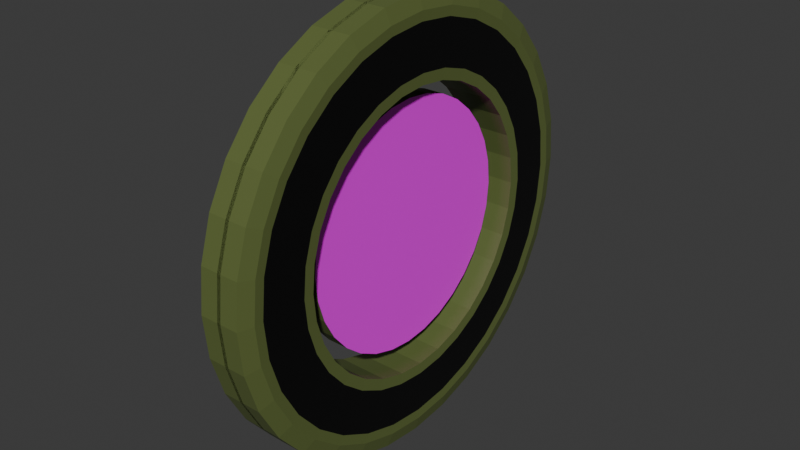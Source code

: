 # Source: logo.blend  (saved by Blender 4.5.90; exported with 4.5.12 LTS)
import bpy
from mathutils import Matrix  # noqa: F401  (used for matrix-valued properties, if any)

bpy.ops.wm.read_factory_settings(use_empty=True)
scene = bpy.context.scene
scene.name = 'Scene'

# ---- collections
col_collection = bpy.data.collections.new('Collection'); scene.collection.children.link(col_collection)

# ---- images (referenced by path relative to the original .blend; pixels are not part of the script)
import os
ASSET_DIR = os.environ.get("B2B_ASSET_DIR", "")  # directory of the original .blend (textures are referenced by path, not embedded)
HERE = os.path.dirname(os.path.abspath(__file__))  # packed textures are extracted next to this script under _unpacked/

def load_image(name, relpath, width, height, colorspace="sRGB"):
    """Load a texture the original file referenced (path relative to the .blend, or extracted next to this script)."""
    p = next((c for c in (os.path.join(HERE, relpath), os.path.join(ASSET_DIR, relpath)) if relpath and os.path.exists(c)), "")
    if p:
        img = bpy.data.images.load(p, check_existing=True)
        img.name = name
    else:  # same state as the original file: an image datablock whose file is absent (Cycles renders it pink)
        img = bpy.data.images.new(name, width, height)
        img.source = "FILE"
        img.filepath = "//" + (relpath or name)
    img.colorspace_settings.name = colorspace
    return img
img_logo_png = load_image('logo.png', 'logo.png', 1024, 1024, 'sRGB')
img_logo_png_001 = load_image('logo.png.001', 'texturas/logo.png', 1024, 1024, 'sRGB')

# ---- materials (node trees are filled in below, after node groups)
mat_logo = bpy.data.materials.new('Logo')
mat_verde = bpy.data.materials.new('Verde')
mat_rojo = bpy.data.materials.new('Rojo')
mat_negro = bpy.data.materials.new('nEGRO')
mat_partecentral = bpy.data.materials.new('ParteCentral')

# ---- material node trees
mat_logo.use_nodes = True; mat_logo.node_tree.nodes.clear()
_N = mat_logo.node_tree.nodes; _L = mat_logo.node_tree.links
n0 = _N.new('ShaderNodeBsdfPrincipled'); n0.name = 'Principled BSDF'; n0.location = (-200, 100)
n1 = _N.new('ShaderNodeOutputMaterial'); n1.name = 'Material Output'; n1.location = (200, 100)
n2 = _N.new('ShaderNodeTexImage'); n2.name = 'Image Texture'; n2.location = (-490, 80)
n2.image = img_logo_png
_L.new(n0.outputs[0], n1.inputs[0])
_L.new(n2.outputs[0], n0.inputs[0])
n1.is_active_output = True
mat_verde.use_nodes = True; mat_verde.node_tree.nodes.clear()
_N = mat_verde.node_tree.nodes; _L = mat_verde.node_tree.links
n0 = _N.new('ShaderNodeBsdfPrincipled'); n0.name = 'Principled BSDF'; n0.location = (-200, 100)
n0.inputs[0].default_value = (0.117, 0.15, 0.04231, 1.0)
n1 = _N.new('ShaderNodeOutputMaterial'); n1.name = 'Material Output'; n1.location = (200, 100)
_L.new(n0.outputs[0], n1.inputs[0])
n1.is_active_output = True
mat_rojo.use_nodes = True; mat_rojo.node_tree.nodes.clear()
_N = mat_rojo.node_tree.nodes; _L = mat_rojo.node_tree.links
n0 = _N.new('ShaderNodeBsdfPrincipled'); n0.name = 'Principled BSDF'; n0.location = (-200, 100)
n0.inputs[0].default_value = (0.5333, 0.2623, 0.1441, 1.0)
n1 = _N.new('ShaderNodeOutputMaterial'); n1.name = 'Material Output'; n1.location = (200, 100)
_L.new(n0.outputs[0], n1.inputs[0])
n1.is_active_output = True
mat_negro.use_nodes = True; mat_negro.node_tree.nodes.clear()
_N = mat_negro.node_tree.nodes; _L = mat_negro.node_tree.links
n0 = _N.new('ShaderNodeBsdfPrincipled'); n0.name = 'Principled BSDF'; n0.location = (-200, 100)
n0.inputs[0].default_value = (0.0, 0.0, 0.0, 1.0)
n1 = _N.new('ShaderNodeOutputMaterial'); n1.name = 'Material Output'; n1.location = (200, 100)
_L.new(n0.outputs[0], n1.inputs[0])
n1.is_active_output = True
mat_partecentral.use_nodes = True; mat_partecentral.node_tree.nodes.clear()
_N = mat_partecentral.node_tree.nodes; _L = mat_partecentral.node_tree.links
n0 = _N.new('ShaderNodeBsdfPrincipled'); n0.name = 'Principled BSDF'; n0.location = (-200, 100)
n1 = _N.new('ShaderNodeOutputMaterial'); n1.name = 'Material Output'; n1.location = (200, 100)
n2 = _N.new('ShaderNodeTexImage'); n2.name = 'Image Texture'; n2.location = (-490, 80)
n2.image = img_logo_png_001
_L.new(n0.outputs[0], n1.inputs[0])
_L.new(n2.outputs[0], n0.inputs[0])
n1.is_active_output = True

# ---- world
world_world = bpy.data.worlds.new('World'); scene.world = world_world
world_world.use_nodes = True; world_world.node_tree.nodes.clear()
_N = world_world.node_tree.nodes; _L = world_world.node_tree.links
n0 = _N.new('ShaderNodeOutputWorld'); n0.name = 'World Output'; n0.location = (200, 100)
n1 = _N.new('ShaderNodeBackground'); n1.name = 'Background'; n1.location = (-200, 100)
n1.inputs[0].default_value = (0.05088, 0.05088, 0.05088, 1.0)
_L.new(n1.outputs[0], n0.inputs[0])
n0.is_active_output = True
world_world.color = (0.05088, 0.05088, 0.05088)
world_world.sun_shadow_jitter_overblur = 0.0

# ---- meshes
me_cylinder_001 = bpy.data.meshes.new('Cylinder.001')
me_cylinder_001.from_pydata([(5.116e-09, 1.0, -0.1519), (4.243e-09, 1.0, 1.641), (0.1951, 0.9808, -0.1519), (0.1951, 0.9808, 1.641), (0.3827, 0.9239, -0.1519), (0.3827, 0.9239, 1.641), (0.5556, 0.8315, -0.1519), (0.5556, 0.8315, 1.641), (0.7071, 0.7071, -0.1519), (0.7071, 0.7071, 1.641), (0.8315, 0.5556, -0.1519), (0.8315, 0.5556, 1.641), (0.9239, 0.3827, -0.1519), (0.9239, 0.3827, 1.641), (0.9808, 0.1951, -0.1519), (0.9808, 0.1951, 1.641), (1.0, 0.0, -0.1519), (1.0, 0.0, 1.641), (0.9808, -0.1951, -0.1519), (0.9808, -0.1951, 1.641), (0.9239, -0.3827, -0.1519), (0.9239, -0.3827, 1.641), (0.8315, -0.5556, -0.1519), (0.8315, -0.5556, 1.641), (0.7071, -0.7071, -0.1519), (0.7071, -0.7071, 1.641), (0.5556, -0.8315, -0.1519), (0.5556, -0.8315, 1.641), (0.3827, -0.9239, -0.1519), (0.3827, -0.9239, 1.641), (0.1951, -0.9808, -0.1519), (0.1951, -0.9808, 1.641), (5.116e-09, -1.0, -0.1519), (4.243e-09, -1.0, 1.641), (-0.1951, -0.9808, -0.1519), (-0.1951, -0.9808, 1.641), (-0.3827, -0.9239, -0.1519), (-0.3827, -0.9239, 1.641), (-0.5556, -0.8315, -0.1519), (-0.5556, -0.8315, 1.641), (-0.7071, -0.7071, -0.1519), (-0.7071, -0.7071, 1.641), (-0.8315, -0.5556, -0.1519), (-0.8315, -0.5556, 1.641), (-0.9239, -0.3827, -0.1519), (-0.9239, -0.3827, 1.641), (-0.9808, -0.1951, -0.1519), (-0.9808, -0.1951, 1.641), (-1.0, 0.0, -0.1519), (-1.0, 0.0, 1.641), (-0.9808, 0.1951, -0.1519), (-0.9808, 0.1951, 1.641), (-0.9239, 0.3827, -0.1519), (-0.9239, 0.3827, 1.641), (-0.8315, 0.5556, -0.1519), (-0.8315, 0.5556, 1.641), (-0.7071, 0.7071, -0.1519), (-0.7071, 0.7071, 1.641), (-0.5556, 0.8315, -0.1519), (-0.5556, 0.8315, 1.641), (-0.3827, 0.9239, -0.1519), (-0.3827, 0.9239, 1.641), (-0.1951, 0.9808, -0.1519), (-0.1951, 0.9808, 1.641), (5.116e-09, 1.0, -0.1519), (4.243e-09, 1.0, 1.641), (0.1951, 0.9808, -0.1519), (0.1951, 0.9808, 1.641), (0.3827, 0.9239, -0.1519), (0.3827, 0.9239, 1.641), (0.5556, 0.8315, -0.1519), (0.5556, 0.8315, 1.641), (0.7071, 0.7071, -0.1519), (0.7071, 0.7071, 1.641), (0.8315, 0.5556, -0.1519), (0.8315, 0.5556, 1.641), (0.9239, 0.3827, -0.1519), (0.9239, 0.3827, 1.641), (0.9808, 0.1951, -0.1519), (0.9808, 0.1951, 1.641), (1.0, 0.0, -0.1519), (1.0, 0.0, 1.641), (0.9808, -0.1951, -0.1519), (0.9808, -0.1951, 1.641), (0.9239, -0.3827, -0.1519), (0.9239, -0.3827, 1.641), (0.8315, -0.5556, -0.1519), (0.8315, -0.5556, 1.641), (0.7071, -0.7071, -0.1519), (0.7071, -0.7071, 1.641), (0.5556, -0.8315, -0.1519), (0.5556, -0.8315, 1.641), (0.3827, -0.9239, -0.1519), (0.3827, -0.9239, 1.641), (0.1951, -0.9808, -0.1519), (0.1951, -0.9808, 1.641), (5.116e-09, -1.0, -0.1519), (4.243e-09, -1.0, 1.641), (-0.1951, -0.9808, -0.1519), (-0.1951, -0.9808, 1.641), (-0.3827, -0.9239, -0.1519), (-0.3827, -0.9239, 1.641), (-0.5556, -0.8315, -0.1519), (-0.5556, -0.8315, 1.641), (-0.7071, -0.7071, -0.1519), (-0.7071, -0.7071, 1.641), (-0.8315, -0.5556, -0.1519), (-0.8315, -0.5556, 1.641), (-0.9239, -0.3827, -0.1519), (-0.9239, -0.3827, 1.641), (-0.9808, -0.1951, -0.1519), (-0.9808, -0.1951, 1.641), (-1.0, 0.0, -0.1519), (-1.0, 0.0, 1.641), (-0.9808, 0.1951, -0.1519), (-0.9808, 0.1951, 1.641), (-0.9239, 0.3827, -0.1519), (-0.9239, 0.3827, 1.641), (-0.8315, 0.5556, -0.1519), (-0.8315, 0.5556, 1.641), (-0.7071, 0.7071, -0.1519), (-0.7071, 0.7071, 1.641), (-0.5556, 0.8315, -0.1519), (-0.5556, 0.8315, 1.641), (-0.3827, 0.9239, -0.1519), (-0.3827, 0.9239, 1.641), (-0.1951, 0.9808, -0.1519), (-0.1951, 0.9808, 1.641), (1.329e-08, 0.9312, -0.09019), (1.496e-08, 0.9312, 1.975), (0.1817, 0.9133, -0.09019), (0.1817, 0.9133, 1.975), (0.3564, 0.8603, -0.09019), (0.3564, 0.8603, 1.975), (0.5173, 0.7743, -0.09019), (0.5173, 0.7743, 1.975), (0.6585, 0.6585, -0.09019), (0.6585, 0.6585, 1.975), (0.7743, 0.5173, -0.09019), (0.7743, 0.5173, 1.975), (0.8603, 0.3564, -0.09019), (0.8603, 0.3564, 1.975), (0.9133, 0.1817, -0.09019), (0.9133, 0.1817, 1.975), (0.9312, 1.282e-10, -0.09019), (0.9312, 1.282e-10, 1.975), (0.9133, -0.1817, -0.09019), (0.9133, -0.1817, 1.975), (0.8603, -0.3564, -0.09019), (0.8603, -0.3564, 1.975), (0.7743, -0.5173, -0.09019), (0.7743, -0.5173, 1.975), (0.6585, -0.6585, -0.09019), (0.6585, -0.6585, 1.975), (0.5173, -0.7743, -0.09019), (0.5173, -0.7743, 1.975), (0.3564, -0.8603, -0.09019), (0.3564, -0.8603, 1.975), (0.1817, -0.9133, -0.09019), (0.1817, -0.9133, 1.975), (1.329e-08, -0.9312, -0.09019), (1.496e-08, -0.9312, 1.975), (-0.1817, -0.9133, -0.09019), (-0.1817, -0.9133, 1.975), (-0.3564, -0.8603, -0.09019), (-0.3564, -0.8603, 1.975), (-0.5173, -0.7743, -0.09019), (-0.5173, -0.7743, 1.975), (-0.6585, -0.6585, -0.09019), (-0.6585, -0.6585, 1.975), (-0.7743, -0.5173, -0.09019), (-0.7743, -0.5173, 1.975), (-0.8603, -0.3564, -0.09019), (-0.8603, -0.3564, 1.975), (-0.9133, -0.1817, -0.09019), (-0.9133, -0.1817, 1.975), (-0.9312, 1.282e-10, -0.09019), (-0.9312, 1.282e-10, 1.975), (-0.9133, 0.1817, -0.09019), (-0.9133, 0.1817, 1.975), (-0.8603, 0.3564, -0.09019), (-0.8603, 0.3564, 1.975), (-0.7743, 0.5173, -0.09019), (-0.7743, 0.5173, 1.975), (-0.6585, 0.6585, -0.09019), (-0.6585, 0.6585, 1.975), (-0.5173, 0.7743, -0.09019), (-0.5173, 0.7743, 1.975), (-0.3564, 0.8603, -0.09019), (-0.3564, 0.8603, 1.975), (-0.1817, 0.9133, -0.09019), (-0.1817, 0.9133, 1.975), (2.413e-08, 0.8873, -0.05082), (2.584e-08, 0.8873, 1.936), (0.1731, 0.8702, -0.05082), (0.1731, 0.8702, 1.936), (0.3395, 0.8197, -0.05082), (0.3395, 0.8197, 1.936), (0.4929, 0.7377, -0.05082), (0.4929, 0.7377, 1.936), (0.6274, 0.6274, -0.05082), (0.6274, 0.6274, 1.936), (0.7377, 0.4929, -0.05082), (0.7377, 0.4929, 1.936), (0.8197, 0.3395, -0.05082), (0.8197, 0.3395, 1.936), (0.8702, 0.1731, -0.05082), (0.8702, 0.1731, 1.936), (0.8873, -2.292e-10, -0.05082), (0.8873, -2.292e-10, 1.936), (0.8702, -0.1731, -0.05082), (0.8702, -0.1731, 1.936), (0.8197, -0.3395, -0.05082), (0.8197, -0.3395, 1.936), (0.7377, -0.4929, -0.05082), (0.7377, -0.4929, 1.936), (0.6274, -0.6274, -0.05082), (0.6274, -0.6274, 1.936), (0.4929, -0.7377, -0.05082), (0.4929, -0.7377, 1.936), (0.3395, -0.8197, -0.05082), (0.3395, -0.8197, 1.936), (0.1731, -0.8702, -0.05082), (0.1731, -0.8702, 1.936), (2.413e-08, -0.8873, -0.05082), (2.584e-08, -0.8873, 1.936), (-0.1731, -0.8702, -0.05082), (-0.1731, -0.8702, 1.936), (-0.3395, -0.8197, -0.05082), (-0.3395, -0.8197, 1.936), (-0.4929, -0.7377, -0.05082), (-0.4929, -0.7377, 1.936), (-0.6274, -0.6274, -0.05082), (-0.6274, -0.6274, 1.936), (-0.7377, -0.4929, -0.05082), (-0.7377, -0.4929, 1.936), (-0.8197, -0.3395, -0.05082), (-0.8197, -0.3395, 1.936), (-0.8702, -0.1731, -0.05082), (-0.8702, -0.1731, 1.936), (-0.8873, -2.292e-10, -0.05082), (-0.8873, -2.292e-10, 1.936), (-0.8702, 0.1731, -0.05082), (-0.8702, 0.1731, 1.936), (-0.8197, 0.3395, -0.05082), (-0.8197, 0.3395, 1.936), (-0.7377, 0.4929, -0.05082), (-0.7377, 0.4929, 1.936), (-0.6274, 0.6274, -0.05082), (-0.6274, 0.6274, 1.936), (-0.4929, 0.7377, -0.05082), (-0.4929, 0.7377, 1.936), (-0.3395, 0.8197, -0.05082), (-0.3395, 0.8197, 1.936), (-0.1731, 0.8702, -0.05082), (-0.1731, 0.8702, 1.936), (2.379e-08, 0.6877, 2.099), (0.1342, 0.6745, 2.099), (0.2632, 0.6354, 2.099), (0.3821, 0.5718, 2.099), (0.4863, 0.4863, 2.099), (0.5718, 0.3821, 2.099), (0.6354, 0.2632, 2.099), (0.6745, 0.1342, 2.099), (0.6877, -1.434e-09, 2.099), (0.6745, -0.1342, 2.099), (0.6354, -0.2632, 2.099), (0.5718, -0.3821, 2.099), (0.4863, -0.4863, 2.099), (0.3821, -0.5718, 2.099), (0.2632, -0.6354, 2.099), (0.1342, -0.6745, 2.099), (2.379e-08, -0.6877, 2.099), (-0.1342, -0.6745, 2.099), (-0.2632, -0.6354, 2.099), (-0.3821, -0.5718, 2.099), (-0.4863, -0.4863, 2.099), (-0.5718, -0.3821, 2.099), (-0.6354, -0.2632, 2.099), (-0.6745, -0.1342, 2.099), (-0.6877, -1.434e-09, 2.099), (-0.6745, 0.1342, 2.099), (-0.6354, 0.2632, 2.099), (-0.5718, 0.3821, 2.099), (-0.4863, 0.4863, 2.099), (-0.3821, 0.5718, 2.099), (-0.2632, 0.6354, 2.099), (-0.1342, 0.6745, 2.099), (2.731e-08, 0.6378, 0.1729), (3.139e-08, 0.6378, 2.055), (0.1244, 0.6256, 0.1729), (0.1244, 0.6256, 2.055), (0.2441, 0.5893, 0.1729), (0.2441, 0.5893, 2.055), (0.3544, 0.5303, 0.1729), (0.3544, 0.5303, 2.055), (0.451, 0.451, 0.1729), (0.451, 0.451, 2.055), (0.5303, 0.3544, 0.1729), (0.5303, 0.3544, 2.055), (0.5893, 0.2441, 0.1729), (0.5893, 0.2441, 2.055), (0.6256, 0.1244, 0.1729), (0.6256, 0.1244, 2.055), (0.6378, -1.06e-09, 0.1729), (0.6378, -1.06e-09, 2.055), (0.6256, -0.1244, 0.1729), (0.6256, -0.1244, 2.055), (0.5893, -0.2441, 0.1729), (0.5893, -0.2441, 2.055), (0.5303, -0.3544, 0.1729), (0.5303, -0.3544, 2.055), (0.451, -0.451, 0.1729), (0.451, -0.451, 2.055), (0.3544, -0.5303, 0.1729), (0.3544, -0.5303, 2.055), (0.2441, -0.5893, 0.1729), (0.2441, -0.5893, 2.055), (0.1244, -0.6256, 2.055), (2.731e-08, -0.6378, 0.1729), (3.139e-08, -0.6378, 2.055), (-0.1244, -0.6256, 0.1729), (-0.1244, -0.6256, 2.055), (-0.2441, -0.5893, 0.1729), (-0.2441, -0.5893, 2.055), (-0.3544, -0.5303, 0.1729), (-0.3544, -0.5303, 2.055), (-0.451, -0.451, 0.1729), (-0.451, -0.451, 2.055), (-0.5303, -0.3544, 0.1729), (-0.5303, -0.3544, 2.055), (-0.5893, -0.2441, 0.1729), (-0.5893, -0.2441, 2.055), (-0.6256, -0.1244, 0.1729), (-0.6256, -0.1244, 2.055), (-0.6378, -1.06e-09, 0.1729), (-0.6378, -1.06e-09, 2.055), (-0.6256, 0.1244, 0.1729), (-0.6256, 0.1244, 2.055), (-0.5893, 0.2441, 0.1729), (-0.5893, 0.2441, 2.055), (-0.5303, 0.3544, 0.1729), (-0.5303, 0.3544, 2.055), (-0.451, 0.451, 2.055), (-0.3544, 0.5303, 2.055), (-0.2441, 0.5893, 2.055), (-0.1244, 0.6256, 2.055), (2.731e-08, 0.6378, 0.1729), (2.675e-08, 0.6378, 1.317), (0.1244, 0.6256, 0.1729), (0.1244, 0.6256, 1.317), (0.2441, 0.5893, 0.1729), (0.2441, 0.5893, 1.317), (0.3544, 0.5303, 0.1729), (0.3544, 0.5303, 1.317), (0.451, 0.451, 0.1729), (0.451, 0.451, 1.317), (0.5303, 0.3544, 0.1729), (0.5303, 0.3544, 1.317), (0.5893, 0.2441, 0.1729), (0.5893, 0.2441, 1.317), (0.6256, 0.1244, 0.1729), (0.6256, 0.1244, 1.317), (0.6378, -1.06e-09, 0.1729), (0.6378, -1.06e-09, 1.317), (0.6256, -0.1244, 0.1729), (0.6256, -0.1244, 1.317), (0.5893, -0.2441, 0.1729), (0.5893, -0.2441, 1.317), (0.5303, -0.3544, 0.1729), (0.5303, -0.3544, 1.317), (0.451, -0.451, 0.1729), (0.451, -0.451, 1.317), (0.3544, -0.5303, 0.1729), (0.3544, -0.5303, 1.317), (0.2441, -0.5893, 0.1729), (0.2441, -0.5893, 1.317), (0.1244, -0.6256, 1.317), (2.731e-08, -0.6378, 0.1729), (2.675e-08, -0.6378, 1.317), (-0.1244, -0.6256, 0.1729), (-0.1244, -0.6256, 1.317), (-0.2441, -0.5893, 0.1729), (-0.2441, -0.5893, 1.317), (-0.3544, -0.5303, 0.1729), (-0.3544, -0.5303, 1.317), (-0.451, -0.451, 0.1729), (-0.451, -0.451, 1.317), (-0.5303, -0.3544, 0.1729), (-0.5303, -0.3544, 1.317), (-0.5893, -0.2441, 0.1729), (-0.5893, -0.2441, 1.317), (-0.6256, -0.1244, 0.1729), (-0.6256, -0.1244, 1.317), (-0.6378, -1.06e-09, 0.1729), (-0.6378, -1.06e-09, 1.317), (-0.6256, 0.1244, 0.1729), (-0.6256, 0.1244, 1.317), (-0.5893, 0.2441, 0.1729), (-0.5893, 0.2441, 1.317), (-0.5303, 0.3544, 0.1729), (-0.5303, 0.3544, 1.317), (-0.451, 0.451, 0.1729), (-0.451, 0.451, 1.317), (-0.3544, 0.5303, 0.1729), (-0.3544, 0.5303, 1.317), (-0.2441, 0.5893, 0.1729), (-0.2441, 0.5893, 1.317), (-0.1244, 0.6256, 0.1729), (-0.1244, 0.6256, 1.317), (2.675e-08, 0.6378, 1.317), (0.1244, 0.6256, 1.317), (0.2441, 0.5893, 1.317), (0.3544, 0.5303, 1.317), (0.451, 0.451, 1.317), (0.5303, 0.3544, 1.317), (0.5893, 0.2441, 1.317), (0.6256, 0.1244, 1.317), (0.6378, -1.06e-09, 1.317), (0.6256, -0.1244, 1.317), (0.5893, -0.2441, 1.317), (0.5303, -0.3544, 1.317), (0.451, -0.451, 1.317), (0.3544, -0.5303, 1.317), (0.2441, -0.5893, 1.317), (0.1244, -0.6256, 1.317), (2.675e-08, -0.6378, 1.317), (-0.1244, -0.6256, 1.317), (-0.2441, -0.5893, 1.317), (-0.3544, -0.5303, 1.317), (-0.451, -0.451, 1.317), (-0.5303, -0.3544, 1.317), (-0.5893, -0.2441, 1.317), (-0.6256, -0.1244, 1.317), (-0.6378, -1.06e-09, 1.317), (-0.6256, 0.1244, 1.317), (-0.5893, 0.2441, 1.317), (-0.5303, 0.3544, 1.317), (-0.451, 0.451, 1.317), (-0.3544, 0.5303, 1.317), (-0.2441, 0.5893, 1.317), (-0.1244, 0.6256, 1.317), (4.968e-09, 1.0, 0.1519), (5.842e-09, 1.0, -1.641), (0.1951, 0.9808, 0.1519), (0.1951, 0.9808, -1.641), (0.3827, 0.9239, 0.1519), (0.3827, 0.9239, -1.641), (0.5556, 0.8315, 0.1519), (0.5556, 0.8315, -1.641), (0.7071, 0.7071, 0.1519), (0.7071, 0.7071, -1.641), (0.8315, 0.5556, 0.1519), (0.8315, 0.5556, -1.641), (0.9239, 0.3827, 0.1519), (0.9239, 0.3827, -1.641), (0.9808, 0.1951, 0.1519), (0.9808, 0.1951, -1.641), (1.0, 0.0, 0.1519), (1.0, 0.0, -1.641), (0.9808, -0.1951, 0.1519), (0.9808, -0.1951, -1.641), (0.9239, -0.3827, 0.1519), (0.9239, -0.3827, -1.641), (0.8315, -0.5556, 0.1519), (0.8315, -0.5556, -1.641), (0.7071, -0.7071, 0.1519), (0.7071, -0.7071, -1.641), (0.5556, -0.8315, 0.1519), (0.5556, -0.8315, -1.641), (0.3827, -0.9239, 0.1519), (0.3827, -0.9239, -1.641), (0.1951, -0.9808, 0.1519), (0.1951, -0.9808, -1.641), (4.968e-09, -1.0, 0.1519), (5.842e-09, -1.0, -1.641), (-0.1951, -0.9808, 0.1519), (-0.1951, -0.9808, -1.641), (-0.3827, -0.9239, 0.1519), (-0.3827, -0.9239, -1.641), (-0.5556, -0.8315, 0.1519), (-0.5556, -0.8315, -1.641), (-0.7071, -0.7071, 0.1519), (-0.7071, -0.7071, -1.641), (-0.8315, -0.5556, 0.1519), (-0.8315, -0.5556, -1.641), (-0.9239, -0.3827, 0.1519), (-0.9239, -0.3827, -1.641), (-0.9808, -0.1951, 0.1519), (-0.9808, -0.1951, -1.641), (-1.0, 0.0, 0.1519), (-1.0, 0.0, -1.641), (-0.9808, 0.1951, 0.1519), (-0.9808, 0.1951, -1.641), (-0.9239, 0.3827, 0.1519), (-0.9239, 0.3827, -1.641), (-0.8315, 0.5556, 0.1519), (-0.8315, 0.5556, -1.641), (-0.7071, 0.7071, 0.1519), (-0.7071, 0.7071, -1.641), (-0.5556, 0.8315, 0.1519), (-0.5556, 0.8315, -1.641), (-0.3827, 0.9239, 0.1519), (-0.3827, 0.9239, -1.641), (-0.1951, 0.9808, 0.1519), (-0.1951, 0.9808, -1.641), (4.968e-09, 1.0, 0.1519), (5.842e-09, 1.0, -1.641), (0.1951, 0.9808, 0.1519), (0.1951, 0.9808, -1.641), (0.3827, 0.9239, 0.1519), (0.3827, 0.9239, -1.641), (0.5556, 0.8315, 0.1519), (0.5556, 0.8315, -1.641), (0.7071, 0.7071, 0.1519), (0.7071, 0.7071, -1.641), (0.8315, 0.5556, 0.1519), (0.8315, 0.5556, -1.641), (0.9239, 0.3827, 0.1519), (0.9239, 0.3827, -1.641), (0.9808, 0.1951, 0.1519), (0.9808, 0.1951, -1.641), (1.0, 0.0, 0.1519), (1.0, 0.0, -1.641), (0.9808, -0.1951, 0.1519), (0.9808, -0.1951, -1.641), (0.9239, -0.3827, 0.1519), (0.9239, -0.3827, -1.641), (0.8315, -0.5556, 0.1519), (0.8315, -0.5556, -1.641), (0.7071, -0.7071, 0.1519), (0.7071, -0.7071, -1.641), (0.5556, -0.8315, 0.1519), (0.5556, -0.8315, -1.641), (0.3827, -0.9239, 0.1519), (0.3827, -0.9239, -1.641), (0.1951, -0.9808, 0.1519), (0.1951, -0.9808, -1.641), (4.968e-09, -1.0, 0.1519), (5.842e-09, -1.0, -1.641), (-0.1951, -0.9808, 0.1519), (-0.1951, -0.9808, -1.641), (-0.3827, -0.9239, 0.1519), (-0.3827, -0.9239, -1.641), (-0.5556, -0.8315, 0.1519), (-0.5556, -0.8315, -1.641), (-0.7071, -0.7071, 0.1519), (-0.7071, -0.7071, -1.641), (-0.8315, -0.5556, 0.1519), (-0.8315, -0.5556, -1.641), (-0.9239, -0.3827, 0.1519), (-0.9239, -0.3827, -1.641), (-0.9808, -0.1951, 0.1519), (-0.9808, -0.1951, -1.641), (-1.0, 0.0, 0.1519), (-1.0, 0.0, -1.641), (-0.9808, 0.1951, 0.1519), (-0.9808, 0.1951, -1.641), (-0.9239, 0.3827, 0.1519), (-0.9239, 0.3827, -1.641), (-0.8315, 0.5556, 0.1519), (-0.8315, 0.5556, -1.641), (-0.7071, 0.7071, 0.1519), (-0.7071, 0.7071, -1.641), (-0.5556, 0.8315, 0.1519), (-0.5556, 0.8315, -1.641), (-0.3827, 0.9239, 0.1519), (-0.3827, 0.9239, -1.641), (-0.1951, 0.9808, 0.1519), (-0.1951, 0.9808, -1.641), (1.32e-08, 0.9312, 0.09019), (1.688e-08, 0.9312, -1.975), (0.1817, 0.9133, 0.09019), (0.1817, 0.9133, -1.975), (0.3564, 0.8603, 0.09019), (0.3564, 0.8603, -1.975), (0.5173, 0.7743, 0.09019), (0.5173, 0.7743, -1.975), (0.6585, 0.6585, 0.09019), (0.6585, 0.6585, -1.975), (0.7743, 0.5173, 0.09019), (0.7743, 0.5173, -1.975), (0.8603, 0.3564, 0.09019), (0.8603, 0.3564, -1.975), (0.9133, 0.1817, 0.09019), (0.9133, 0.1817, -1.975), (0.9312, 1.282e-10, 0.09019), (0.9312, 1.282e-10, -1.975), (0.9133, -0.1817, 0.09019), (0.9133, -0.1817, -1.975), (0.8603, -0.3564, 0.09019), (0.8603, -0.3564, -1.975), (0.7743, -0.5173, 0.09019), (0.7743, -0.5173, -1.975), (0.6585, -0.6585, 0.09019), (0.6585, -0.6585, -1.975), (0.5173, -0.7743, 0.09019), (0.5173, -0.7743, -1.975), (0.3564, -0.8603, 0.09019), (0.3564, -0.8603, -1.975), (0.1817, -0.9133, 0.09019), (0.1817, -0.9133, -1.975), (1.32e-08, -0.9312, 0.09019), (1.688e-08, -0.9312, -1.975), (-0.1817, -0.9133, 0.09019), (-0.1817, -0.9133, -1.975), (-0.3564, -0.8603, 0.09019), (-0.3564, -0.8603, -1.975), (-0.5173, -0.7743, 0.09019), (-0.5173, -0.7743, -1.975), (-0.6585, -0.6585, 0.09019), (-0.6585, -0.6585, -1.975), (-0.7743, -0.5173, 0.09019), (-0.7743, -0.5173, -1.975), (-0.8603, -0.3564, 0.09019), (-0.8603, -0.3564, -1.975), (-0.9133, -0.1817, 0.09019), (-0.9133, -0.1817, -1.975), (-0.9312, 1.282e-10, 0.09019), (-0.9312, 1.282e-10, -1.975), (-0.9133, 0.1817, 0.09019), (-0.9133, 0.1817, -1.975), (-0.8603, 0.3564, 0.09019), (-0.8603, 0.3564, -1.975), (-0.7743, 0.5173, 0.09019), (-0.7743, 0.5173, -1.975), (-0.6585, 0.6585, 0.09019), (-0.6585, 0.6585, -1.975), (-0.5173, 0.7743, 0.09019), (-0.5173, 0.7743, -1.975), (-0.3564, 0.8603, 0.09019), (-0.3564, 0.8603, -1.975), (-0.1817, 0.9133, 0.09019), (-0.1817, 0.9133, -1.975), (2.408e-08, 0.8873, 0.05082), (2.772e-08, 0.8873, -1.936), (0.1731, 0.8702, 0.05082), (0.1731, 0.8702, -1.936), (0.3395, 0.8197, 0.05082), (0.3395, 0.8197, -1.936), (0.4929, 0.7377, 0.05082), (0.4929, 0.7377, -1.936), (0.6274, 0.6274, -1.936), (0.7377, 0.4929, -1.936), (0.8197, 0.3395, 0.05082), (0.8197, 0.3395, -1.936), (0.8702, 0.1731, 0.05082), (0.8702, 0.1731, -1.936), (0.8873, -2.292e-10, 0.05082), (0.8873, -2.292e-10, -1.936), (0.8702, -0.1731, 0.05082), (0.8702, -0.1731, -1.936), (0.8197, -0.3395, 0.05082), (0.8197, -0.3395, -1.936), (0.7377, -0.4929, 0.05082), (0.7377, -0.4929, -1.936), (0.6274, -0.6274, 0.05082), (0.6274, -0.6274, -1.936), (0.4929, -0.7377, 0.05082), (0.4929, -0.7377, -1.936), (0.3395, -0.8197, 0.05082), (0.3395, -0.8197, -1.936), (0.1731, -0.8702, 0.05082), (0.1731, -0.8702, -1.936), (2.408e-08, -0.8873, 0.05082), (2.772e-08, -0.8873, -1.936), (-0.1731, -0.8702, 0.05082), (-0.1731, -0.8702, -1.936), (-0.3395, -0.8197, 0.05082), (-0.3395, -0.8197, -1.936), (-0.4929, -0.7377, 0.05082), (-0.4929, -0.7377, -1.936), (-0.6274, -0.6274, 0.05082), (-0.6274, -0.6274, -1.936), (-0.7377, -0.4929, 0.05082), (-0.7377, -0.4929, -1.936), (-0.8197, -0.3395, 0.05082), (-0.8197, -0.3395, -1.936), (-0.8702, -0.1731, 0.05082), (-0.8702, -0.1731, -1.936), (-0.8873, -2.292e-10, 0.05082), (-0.8873, -2.292e-10, -1.936), (-0.8702, 0.1731, 0.05082), (-0.8702, 0.1731, -1.936), (-0.8197, 0.3395, 0.05082), (-0.8197, 0.3395, -1.936), (-0.7377, 0.4929, 0.05082), (-0.7377, 0.4929, -1.936), (-0.6274, 0.6274, 0.05082), (-0.6274, 0.6274, -1.936), (-0.4929, 0.7377, 0.05082), (-0.4929, 0.7377, -1.936), (-0.3395, 0.8197, 0.05082), (-0.3395, 0.8197, -1.936), (-0.1731, 0.8702, 0.05082), (-0.1731, 0.8702, -1.936), (2.583e-08, 0.6877, -2.099), (0.1342, 0.6745, -2.099), (0.2632, 0.6354, -2.099), (0.3821, 0.5718, -2.099), (0.4863, 0.4863, -2.099), (0.5718, 0.3821, -2.099), (0.6354, 0.2632, -2.099), (0.6745, 0.1342, -2.099), (0.6877, -1.434e-09, -2.099), (0.6745, -0.1342, -2.099), (0.6354, -0.2632, -2.099), (0.5718, -0.3821, -2.099), (0.4863, -0.4863, -2.099), (0.3821, -0.5718, -2.099), (0.2632, -0.6354, -2.099), (0.1342, -0.6745, -2.099), (2.583e-08, -0.6877, -2.099), (-0.1342, -0.6745, -2.099), (-0.2632, -0.6354, -2.099), (-0.3821, -0.5718, -2.099), (-0.4863, -0.4863, -2.099), (-0.5718, -0.3821, -2.099), (-0.6354, -0.2632, -2.099), (-0.6745, -0.1342, -2.099), (-0.6877, -1.434e-09, -2.099), (-0.6745, 0.1342, -2.099), (-0.6354, 0.2632, -2.099), (-0.5718, 0.3821, -2.099), (-0.4863, 0.4863, -2.099), (-0.3821, 0.5718, -2.099), (-0.2632, 0.6354, -2.099), (-0.1342, 0.6745, -2.099), (3.339e-08, 0.6378, -2.055), (0.1244, 0.6256, -2.055), (0.2441, 0.5893, -2.055), (0.3544, 0.5303, -2.055), (0.451, 0.451, -2.055), (0.5303, 0.3544, -2.055), (0.5893, 0.2441, -2.055), (0.6256, 0.1244, -2.055), (0.6378, -1.06e-09, -2.055), (0.6256, -0.1244, -2.055), (0.5893, -0.2441, -2.055), (0.5303, -0.3544, -2.055), (0.451, -0.451, -2.055), (0.3544, -0.5303, -2.055), (0.2441, -0.5893, -2.055), (0.1244, -0.6256, -2.055), (3.339e-08, -0.6378, -2.055), (-0.1244, -0.6256, -2.055), (-0.2441, -0.5893, -2.055), (-0.3544, -0.5303, -2.055), (-0.451, -0.451, -2.055), (-0.5303, -0.3544, -2.055), (-0.5893, -0.2441, -2.055), (-0.6256, -0.1244, -2.055), (-0.6378, -1.06e-09, -2.055), (-0.6256, 0.1244, -2.055), (-0.5893, 0.2441, -2.055), (-0.5303, 0.3544, -2.055), (-0.451, 0.451, -2.055), (-0.3544, 0.5303, -2.055), (-0.2441, 0.5893, -2.055), (-0.1244, 0.6256, -2.055), (2.803e-08, 0.6378, -1.317), (0.1244, 0.6256, -1.317), (0.2441, 0.5893, -1.317), (0.3544, 0.5303, -1.317), (0.451, 0.451, -1.317), (0.5303, 0.3544, -1.317), (0.5893, 0.2441, -1.317), (0.6256, 0.1244, -1.317), (0.6378, -1.06e-09, -1.317), (0.6256, -0.1244, -1.317), (0.5893, -0.2441, -1.317), (0.5303, -0.3544, -1.317), (0.451, -0.451, -1.317), (0.3544, -0.5303, -1.317), (0.2441, -0.5893, -1.317), (0.1244, -0.6256, -1.317), (2.803e-08, -0.6378, -1.317), (-0.1244, -0.6256, -1.317), (-0.2441, -0.5893, -1.317), (-0.3544, -0.5303, -1.317), (-0.451, -0.451, -1.317), (-0.5303, -0.3544, -1.317), (-0.5893, -0.2441, -1.317), (-0.6256, -0.1244, -1.317), (-0.6378, -1.06e-09, -1.317), (-0.6256, 0.1244, -1.317), (-0.5893, 0.2441, -1.317), (-0.5303, 0.3544, -1.317), (-0.451, 0.451, -1.317), (-0.3544, 0.5303, -1.317), (-0.2441, 0.5893, -1.317), (-0.1244, 0.6256, -1.317), (2.803e-08, 0.6378, -1.317), (0.1244, 0.6256, -1.317), (0.2441, 0.5893, -1.317), (0.3544, 0.5303, -1.317), (0.451, 0.451, -1.317), (0.5303, 0.3544, -1.317), (0.5893, 0.2441, -1.317), (0.6256, 0.1244, -1.317), (0.6378, -1.06e-09, -1.317), (0.6256, -0.1244, -1.317), (0.5893, -0.2441, -1.317), (0.5303, -0.3544, -1.317), (0.451, -0.451, -1.317), (0.3544, -0.5303, -1.317), (0.2441, -0.5893, -1.317), (0.1244, -0.6256, -1.317), (2.803e-08, -0.6378, -1.317), (-0.1244, -0.6256, -1.317), (-0.2441, -0.5893, -1.317), (-0.3544, -0.5303, -1.317), (-0.451, -0.451, -1.317), (-0.5303, -0.3544, -1.317), (-0.5893, -0.2441, -1.317), (-0.6256, -0.1244, -1.317), (-0.6378, -1.06e-09, -1.317), (-0.6256, 0.1244, -1.317), (-0.5893, 0.2441, -1.317), (-0.5303, 0.3544, -1.317), (-0.451, 0.451, -1.317), (-0.3544, 0.5303, -1.317), (-0.2441, 0.5893, -1.317), (-0.1244, 0.6256, -1.317)], [(288, 347), (382, 323), (325, 384), (357, 298), (300, 359), (327, 386), (302, 361), (329, 388), (304, 363), (331, 390), (306, 365), (333, 392), (308, 367), (335, 394), (310, 369), (337, 396), (312, 371), (339, 398), (314, 373), (341, 400), (316, 375), (290, 349), (292, 351), (319, 378), (294, 353), (321, 380), (296, 355)], [(0, 1, 3, 2), (2, 3, 5, 4), (4, 5, 7, 6), (6, 7, 9, 8), (8, 9, 11, 10), (10, 11, 13, 12), (12, 13, 15, 14), (14, 15, 17, 16), (16, 17, 19, 18), (18, 19, 21, 20), (20, 21, 23, 22), (22, 23, 25, 24), (24, 25, 27, 26), (26, 27, 29, 28), (28, 29, 31, 30), (30, 31, 33, 32), (32, 33, 35, 34), (34, 35, 37, 36), (36, 37, 39, 38), (38, 39, 41, 40), (40, 41, 43, 42), (42, 43, 45, 44), (44, 45, 47, 46), (46, 47, 49, 48), (48, 49, 51, 50), (50, 51, 53, 52), (52, 53, 55, 54), (54, 55, 57, 56), (56, 57, 59, 58), (58, 59, 61, 60), (47, 45, 109, 111), (60, 61, 63, 62), (62, 63, 1, 0), (62, 0, 64, 126), (10, 12, 76, 74), (1, 63, 127, 65), (28, 30, 94, 92), (13, 11, 75, 77), (46, 48, 112, 110), (31, 29, 93, 95), (49, 47, 111, 113), (12, 14, 78, 76), (30, 32, 96, 94), (15, 13, 77, 79), (48, 50, 114, 112), (33, 31, 95, 97), (51, 49, 113, 115), (14, 16, 80, 78), (32, 34, 98, 96), (17, 15, 79, 81), (50, 52, 116, 114), (35, 33, 97, 99), (53, 51, 115, 117), (16, 18, 82, 80), (34, 36, 100, 98), (19, 17, 81, 83), (0, 2, 66, 64), (52, 54, 118, 116), (37, 35, 99, 101), (3, 1, 65, 67), (55, 53, 117, 119), (18, 20, 84, 82), (36, 38, 102, 100), (21, 19, 83, 85), (54, 56, 120, 118), (39, 37, 101, 103), (2, 4, 68, 66), (57, 55, 119, 121), (20, 22, 86, 84), (5, 3, 67, 69), (38, 40, 104, 102), (23, 21, 85, 87), (56, 58, 122, 120), (41, 39, 103, 105), (4, 6, 70, 68), (59, 57, 121, 123), (22, 24, 88, 86), (7, 5, 69, 71), (40, 42, 106, 104), (25, 23, 87, 89), (58, 60, 124, 122), (43, 41, 105, 107), (6, 8, 72, 70), (61, 59, 123, 125), (24, 26, 90, 88), (9, 7, 71, 73), (42, 44, 108, 106), (27, 25, 89, 91), (60, 62, 126, 124), (45, 43, 107, 109), (8, 10, 74, 72), (63, 61, 125, 127), (26, 28, 92, 90), (11, 9, 73, 75), (44, 46, 110, 108), (29, 27, 91, 93), (114, 116, 180, 178), (88, 90, 154, 152), (117, 115, 179, 181), (91, 89, 153, 155), (116, 118, 182, 180), (90, 92, 156, 154), (64, 66, 130, 128), (119, 117, 181, 183), (93, 91, 155, 157), (67, 65, 129, 131), (118, 120, 184, 182), (92, 94, 158, 156), (66, 68, 132, 130), (121, 119, 183, 185), (95, 93, 157, 159), (69, 67, 131, 133), (120, 122, 186, 184), (94, 96, 160, 158), (68, 70, 134, 132), (123, 121, 185, 187), (97, 95, 159, 161), (71, 69, 133, 135), (122, 124, 188, 186), (96, 98, 162, 160), (70, 72, 136, 134), (125, 123, 187, 189), (99, 97, 161, 163), (73, 71, 135, 137), (124, 126, 190, 188), (98, 100, 164, 162), (72, 74, 138, 136), (127, 125, 189, 191), (101, 99, 163, 165), (75, 73, 137, 139), (126, 64, 128, 190), (100, 102, 166, 164), (74, 76, 140, 138), (65, 127, 191, 129), (103, 101, 165, 167), (77, 75, 139, 141), (102, 104, 168, 166), (76, 78, 142, 140), (105, 103, 167, 169), (79, 77, 141, 143), (104, 106, 170, 168), (78, 80, 144, 142), (107, 105, 169, 171), (81, 79, 143, 145), (106, 108, 172, 170), (80, 82, 146, 144), (109, 107, 171, 173), (83, 81, 145, 147), (108, 110, 174, 172), (82, 84, 148, 146), (111, 109, 173, 175), (85, 83, 147, 149), (110, 112, 176, 174), (84, 86, 150, 148), (113, 111, 175, 177), (87, 85, 149, 151), (112, 114, 178, 176), (86, 88, 152, 150), (115, 113, 177, 179), (89, 87, 151, 153), (183, 181, 245, 247), (157, 155, 219, 221), (131, 129, 193, 195), (182, 184, 248, 246), (156, 158, 222, 220), (130, 132, 196, 194), (185, 183, 247, 249), (159, 157, 221, 223), (133, 131, 195, 197), (184, 186, 250, 248), (158, 160, 224, 222), (132, 134, 198, 196), (187, 185, 249, 251), (161, 159, 223, 225), (135, 133, 197, 199), (186, 188, 252, 250), (160, 162, 226, 224), (134, 136, 200, 198), (189, 187, 251, 253), (163, 161, 225, 227), (137, 135, 199, 201), (188, 190, 254, 252), (162, 164, 228, 226), (136, 138, 202, 200), (191, 189, 253, 255), (165, 163, 227, 229), (139, 137, 201, 203), (190, 128, 192, 254), (164, 166, 230, 228), (138, 140, 204, 202), (129, 191, 255, 193), (167, 165, 229, 231), (141, 139, 203, 205), (166, 168, 232, 230), (140, 142, 206, 204), (169, 167, 231, 233), (143, 141, 205, 207), (168, 170, 234, 232), (142, 144, 208, 206), (171, 169, 233, 235), (145, 143, 207, 209), (170, 172, 236, 234), (144, 146, 210, 208), (173, 171, 235, 237), (147, 145, 209, 211), (172, 174, 238, 236), (146, 148, 212, 210), (175, 173, 237, 239), (149, 147, 211, 213), (174, 176, 240, 238), (148, 150, 214, 212), (177, 175, 239, 241), (151, 149, 213, 215), (176, 178, 242, 240), (150, 152, 216, 214), (179, 177, 241, 243), (153, 151, 215, 217), (178, 180, 244, 242), (152, 154, 218, 216), (181, 179, 243, 245), (155, 153, 217, 219), (180, 182, 246, 244), (154, 156, 220, 218), (128, 130, 194, 192), (251, 249, 284, 285), (225, 223, 271, 272), (199, 197, 258, 259), (253, 251, 285, 286), (227, 225, 272, 273), (201, 199, 259, 260), (255, 253, 286, 287), (229, 227, 273, 274), (203, 201, 260, 261), (193, 255, 287, 256), (231, 229, 274, 275), (205, 203, 261, 262), (233, 231, 275, 276), (207, 205, 262, 263), (235, 233, 276, 277), (209, 207, 263, 264), (237, 235, 277, 278), (211, 209, 264, 265), (239, 237, 278, 279), (213, 211, 265, 266), (241, 239, 279, 280), (215, 213, 266, 267), (243, 241, 280, 281), (217, 215, 267, 268), (245, 243, 281, 282), (219, 217, 268, 269), (247, 245, 282, 283), (221, 219, 269, 270), (195, 193, 256, 257), (249, 247, 283, 284), (223, 221, 270, 271), (197, 195, 257, 258), (286, 285, 344, 345), (273, 272, 320, 322), (260, 259, 295, 297), (287, 286, 345, 346), (274, 273, 322, 324), (261, 260, 297, 299), (256, 287, 346, 289), (275, 274, 324, 326), (262, 261, 299, 301), (276, 275, 326, 328), (263, 262, 301, 303), (277, 276, 328, 330), (264, 263, 303, 305), (278, 277, 330, 332), (265, 264, 305, 307), (279, 278, 332, 334), (266, 265, 307, 309), (280, 279, 334, 336), (267, 266, 309, 311), (281, 280, 336, 338), (268, 267, 311, 313), (282, 281, 338, 340), (269, 268, 313, 315), (283, 282, 340, 342), (270, 269, 315, 317), (257, 256, 289, 291), (284, 283, 342, 343), (271, 270, 317, 318), (258, 257, 291, 293), (285, 284, 343, 344), (272, 271, 318, 320), (259, 258, 293, 295), (289, 346, 409, 348), (326, 324, 383, 385), (301, 299, 358, 360), (328, 326, 385, 387), (303, 301, 360, 362), (330, 328, 387, 389), (305, 303, 362, 364), (332, 330, 389, 391), (307, 305, 364, 366), (334, 332, 391, 393), (309, 307, 366, 368), (336, 334, 393, 395), (311, 309, 368, 370), (338, 336, 395, 397), (313, 311, 370, 372), (340, 338, 397, 399), (315, 313, 372, 374), (342, 340, 399, 401), (317, 315, 374, 376), (291, 289, 348, 350), (343, 342, 401, 403), (318, 317, 376, 377), (293, 291, 350, 352), (344, 343, 403, 405), (320, 318, 377, 379), (295, 293, 352, 354), (345, 344, 405, 407), (322, 320, 379, 381), (297, 295, 354, 356), (346, 345, 407, 409), (324, 322, 381, 383), (299, 297, 356, 358), (385, 383, 428, 429), (399, 397, 435, 436), (360, 358, 415, 416), (374, 372, 422, 423), (387, 385, 429, 430), (401, 399, 436, 437), (362, 360, 416, 417), (376, 374, 423, 424), (389, 387, 430, 431), (350, 348, 410, 411), (403, 401, 437, 438), (364, 362, 417, 418), (377, 376, 424, 425), (391, 389, 431, 432), (352, 350, 411, 412), (405, 403, 438, 439), (366, 364, 418, 419), (379, 377, 425, 426), (393, 391, 432, 433), (354, 352, 412, 413), (407, 405, 439, 440), (368, 366, 419, 420), (381, 379, 426, 427), (395, 393, 433, 434), (356, 354, 413, 414), (409, 407, 440, 441), (370, 368, 420, 421), (383, 381, 427, 428), (397, 395, 434, 435), (358, 356, 414, 415), (348, 409, 441, 410), (372, 370, 421, 422), (442, 444, 445, 443), (444, 446, 447, 445), (446, 448, 449, 447), (448, 450, 451, 449), (450, 452, 453, 451), (452, 454, 455, 453), (454, 456, 457, 455), (456, 458, 459, 457), (458, 460, 461, 459), (460, 462, 463, 461), (462, 464, 465, 463), (464, 466, 467, 465), (466, 468, 469, 467), (468, 470, 471, 469), (470, 472, 473, 471), (472, 474, 475, 473), (474, 476, 477, 475), (476, 478, 479, 477), (478, 480, 481, 479), (480, 482, 483, 481), (482, 484, 485, 483), (484, 486, 487, 485), (486, 488, 489, 487), (488, 490, 491, 489), (490, 492, 493, 491), (492, 494, 495, 493), (494, 496, 497, 495), (496, 498, 499, 497), (498, 500, 501, 499), (500, 502, 503, 501), (489, 553, 551, 487), (502, 504, 505, 503), (504, 442, 443, 505), (504, 568, 506, 442), (452, 516, 518, 454), (443, 507, 569, 505), (470, 534, 536, 472), (455, 519, 517, 453), (488, 552, 554, 490), (473, 537, 535, 471), (491, 555, 553, 489), (454, 518, 520, 456), (472, 536, 538, 474), (457, 521, 519, 455), (490, 554, 556, 492), (475, 539, 537, 473), (493, 557, 555, 491), (456, 520, 522, 458), (474, 538, 540, 476), (459, 523, 521, 457), (492, 556, 558, 494), (477, 541, 539, 475), (495, 559, 557, 493), (458, 522, 524, 460), (476, 540, 542, 478), (461, 525, 523, 459), (442, 506, 508, 444), (494, 558, 560, 496), (479, 543, 541, 477), (445, 509, 507, 443), (497, 561, 559, 495), (460, 524, 526, 462), (478, 542, 544, 480), (463, 527, 525, 461), (496, 560, 562, 498), (481, 545, 543, 479), (444, 508, 510, 446), (499, 563, 561, 497), (462, 526, 528, 464), (447, 511, 509, 445), (480, 544, 546, 482), (465, 529, 527, 463), (498, 562, 564, 500), (483, 547, 545, 481), (446, 510, 512, 448), (501, 565, 563, 499), (464, 528, 530, 466), (449, 513, 511, 447), (482, 546, 548, 484), (467, 531, 529, 465), (500, 564, 566, 502), (485, 549, 547, 483), (448, 512, 514, 450), (503, 567, 565, 501), (466, 530, 532, 468), (451, 515, 513, 449), (484, 548, 550, 486), (469, 533, 531, 467), (502, 566, 568, 504), (487, 551, 549, 485), (450, 514, 516, 452), (505, 569, 567, 503), (468, 532, 534, 470), (453, 517, 515, 451), (486, 550, 552, 488), (471, 535, 533, 469), (556, 620, 622, 558), (530, 594, 596, 532), (559, 623, 621, 557), (533, 597, 595, 531), (558, 622, 624, 560), (532, 596, 598, 534), (506, 570, 572, 508), (561, 625, 623, 559), (535, 599, 597, 533), (509, 573, 571, 507), (560, 624, 626, 562), (534, 598, 600, 536), (508, 572, 574, 510), (563, 627, 625, 561), (537, 601, 599, 535), (511, 575, 573, 509), (562, 626, 628, 564), (536, 600, 602, 538), (510, 574, 576, 512), (565, 629, 627, 563), (539, 603, 601, 537), (513, 577, 575, 511), (564, 628, 630, 566), (538, 602, 604, 540), (512, 576, 578, 514), (567, 631, 629, 565), (541, 605, 603, 539), (515, 579, 577, 513), (566, 630, 632, 568), (540, 604, 606, 542), (514, 578, 580, 516), (569, 633, 631, 567), (543, 607, 605, 541), (517, 581, 579, 515), (568, 632, 570, 506), (542, 606, 608, 544), (516, 580, 582, 518), (507, 571, 633, 569), (545, 609, 607, 543), (519, 583, 581, 517), (544, 608, 610, 546), (518, 582, 584, 520), (547, 611, 609, 545), (521, 585, 583, 519), (546, 610, 612, 548), (520, 584, 586, 522), (549, 613, 611, 547), (523, 587, 585, 521), (548, 612, 614, 550), (522, 586, 588, 524), (551, 615, 613, 549), (525, 589, 587, 523), (550, 614, 616, 552), (524, 588, 590, 526), (553, 617, 615, 551), (527, 591, 589, 525), (552, 616, 618, 554), (526, 590, 592, 528), (555, 619, 617, 553), (529, 593, 591, 527), (554, 618, 620, 556), (528, 592, 594, 530), (557, 621, 619, 555), (531, 595, 593, 529), (625, 687, 685, 623), (599, 661, 659, 597), (573, 637, 635, 571), (624, 686, 688, 626), (598, 660, 662, 600), (572, 636, 638, 574), (627, 689, 687, 625), (601, 663, 661, 599), (575, 639, 637, 573), (626, 688, 690, 628), (600, 662, 664, 602), (574, 638, 640, 576), (629, 691, 689, 627), (603, 665, 663, 601), (577, 641, 639, 575), (628, 690, 692, 630), (602, 664, 666, 604), (631, 693, 691, 629), (605, 667, 665, 603), (579, 642, 641, 577), (630, 692, 694, 632), (604, 666, 668, 606), (633, 695, 693, 631), (607, 669, 667, 605), (581, 643, 642, 579), (632, 694, 634, 570), (606, 668, 670, 608), (571, 635, 695, 633), (609, 671, 669, 607), (583, 645, 643, 581), (608, 670, 672, 610), (582, 644, 646, 584), (611, 673, 671, 609), (585, 647, 645, 583), (610, 672, 674, 612), (584, 646, 648, 586), (613, 675, 673, 611), (587, 649, 647, 585), (612, 674, 676, 614), (586, 648, 650, 588), (615, 677, 675, 613), (589, 651, 649, 587), (614, 676, 678, 616), (588, 650, 652, 590), (617, 679, 677, 615), (591, 653, 651, 589), (616, 678, 680, 618), (590, 652, 654, 592), (619, 681, 679, 617), (593, 655, 653, 591), (618, 680, 682, 620), (592, 654, 656, 594), (621, 683, 681, 619), (595, 657, 655, 593), (620, 682, 684, 622), (594, 656, 658, 596), (623, 685, 683, 621), (597, 659, 657, 595), (622, 684, 686, 624), (596, 658, 660, 598), (570, 634, 636, 572), (691, 725, 724, 689), (665, 712, 711, 663), (641, 699, 698, 639), (693, 726, 725, 691), (667, 713, 712, 665), (642, 700, 699, 641), (695, 727, 726, 693), (669, 714, 713, 667), (643, 701, 700, 642), (635, 696, 727, 695), (671, 715, 714, 669), (645, 702, 701, 643), (673, 716, 715, 671), (647, 703, 702, 645), (675, 717, 716, 673), (649, 704, 703, 647), (677, 718, 717, 675), (651, 705, 704, 649), (679, 719, 718, 677), (653, 706, 705, 651), (681, 720, 719, 679), (655, 707, 706, 653), (683, 721, 720, 681), (657, 708, 707, 655), (685, 722, 721, 683), (659, 709, 708, 657), (687, 723, 722, 685), (661, 710, 709, 659), (637, 697, 696, 635), (689, 724, 723, 687), (663, 711, 710, 661), (639, 698, 697, 637), (726, 758, 757, 725), (713, 745, 744, 712), (700, 732, 731, 699), (727, 759, 758, 726), (714, 746, 745, 713), (701, 733, 732, 700), (696, 728, 759, 727), (715, 747, 746, 714), (702, 734, 733, 701), (716, 748, 747, 715), (703, 735, 734, 702), (717, 749, 748, 716), (704, 736, 735, 703), (718, 750, 749, 717), (705, 737, 736, 704), (719, 751, 750, 718), (706, 738, 737, 705), (720, 752, 751, 719), (707, 739, 738, 706), (721, 753, 752, 720), (708, 740, 739, 707), (722, 754, 753, 721), (709, 741, 740, 708), (723, 755, 754, 722), (710, 742, 741, 709), (697, 729, 728, 696), (724, 756, 755, 723), (711, 743, 742, 710), (698, 730, 729, 697), (725, 757, 756, 724), (712, 744, 743, 711), (699, 731, 730, 698), (728, 760, 791, 759), (747, 779, 778, 746), (734, 766, 765, 733), (748, 780, 779, 747), (735, 767, 766, 734), (749, 781, 780, 748), (736, 768, 767, 735), (750, 782, 781, 749), (737, 769, 768, 736), (751, 783, 782, 750), (738, 770, 769, 737), (752, 784, 783, 751), (739, 771, 770, 738), (753, 785, 784, 752), (740, 772, 771, 739), (754, 786, 785, 753), (741, 773, 772, 740), (755, 787, 786, 754), (742, 774, 773, 741), (729, 761, 760, 728), (756, 788, 787, 755), (743, 775, 774, 742), (730, 762, 761, 729), (757, 789, 788, 756), (744, 776, 775, 743), (731, 763, 762, 730), (758, 790, 789, 757), (745, 777, 776, 744), (732, 764, 763, 731), (759, 791, 790, 758), (746, 778, 777, 745), (733, 765, 764, 732), (779, 811, 810, 778), (786, 818, 817, 785), (766, 798, 797, 765), (773, 805, 804, 772), (780, 812, 811, 779), (787, 819, 818, 786), (767, 799, 798, 766), (774, 806, 805, 773), (781, 813, 812, 780), (761, 793, 792, 760), (788, 820, 819, 787), (768, 800, 799, 767), (775, 807, 806, 774), (782, 814, 813, 781), (762, 794, 793, 761), (789, 821, 820, 788), (769, 801, 800, 768), (776, 808, 807, 775), (783, 815, 814, 782), (763, 795, 794, 762), (790, 822, 821, 789), (770, 802, 801, 769), (777, 809, 808, 776), (784, 816, 815, 783), (764, 796, 795, 763), (791, 823, 822, 790), (771, 803, 802, 770), (778, 810, 809, 777), (785, 817, 816, 784), (765, 797, 796, 764), (760, 792, 823, 791), (772, 804, 803, 771), (411, 793, 794, 412), (410, 792, 793, 411), (412, 794, 795, 413), (441, 823, 792, 410), (440, 822, 823, 441), (439, 821, 822, 440), (438, 820, 821, 439), (437, 819, 820, 438), (436, 818, 819, 437), (435, 817, 818, 436), (434, 816, 817, 435), (433, 815, 816, 434), (432, 814, 815, 433), (431, 813, 814, 432), (430, 812, 813, 431), (429, 811, 812, 430), (428, 810, 811, 429), (427, 809, 810, 428), (426, 808, 809, 427), (425, 807, 808, 426), (424, 806, 807, 425), (423, 805, 806, 424), (422, 804, 805, 423), (421, 803, 804, 422), (420, 802, 803, 421), (419, 801, 802, 420), (418, 800, 801, 419), (417, 799, 800, 418), (416, 798, 799, 417), (415, 797, 798, 416), (414, 796, 797, 415), (413, 795, 796, 414)])
me_cylinder_001.polygons.foreach_set('material_index', [1, 1, 1, 1, 1, 1, 1, 1, 1, 1, 1, 1, 1, 1, 1, 1, 1, 1, 1, 1, 1, 1, 1, 1, 1, 1, 1, 1, 1, 1, 0, 1, 1, 0, 0, 0, 0, 0, 0, 0, 0, 0, 0, 0, 0, 0, 0, 0, 0, 0, 0, 0, 0, 0, 0, 0, 0, 0, 0, 0, 0, 0, 0, 0, 0, 0, 0, 0, 0, 0, 0, 0, 0, 0, 0, 0, 0, 0, 0, 0, 0, 0, 0, 0, 0, 0, 0, 0, 0, 0, 0, 0, 0, 0, 0, 0, 0, 0, 1, 1, 0, 0, 0, 1, 1, 1, 0, 0, 0, 1, 1, 1, 0, 0, 0, 1, 1, 1, 0, 0, 0, 1, 1, 1, 0, 0, 0, 1, 1, 1, 0, 0, 0, 1, 1, 1, 0, 0, 1, 1, 0, 0, 1, 1, 0, 0, 1, 1, 0, 0, 1, 1, 0, 0, 1, 1, 0, 0, 1, 1, 1, 1, 1, 0, 0, 0, 1, 1, 1, 0, 0, 0, 1, 1, 1, 0, 0, 0, 1, 1, 1, 0, 0, 0, 1, 1, 1, 0, 0, 0, 1, 1, 1, 0, 0, 1, 1, 0, 0, 1, 1, 0, 0, 1, 1, 0, 0, 1, 1, 0, 0, 1, 1, 0, 0, 1, 1, 0, 0, 1, 1, 0, 0, 0, 3, 3, 3, 3, 3, 3, 3, 3, 3, 3, 3, 3, 3, 3, 3, 3, 3, 3, 3, 3, 3, 3, 3, 3, 3, 3, 3, 3, 3, 3, 3, 3, 1, 1, 1, 1, 1, 1, 1, 1, 1, 1, 1, 1, 1, 1, 1, 1, 1, 1, 1, 1, 1, 1, 1, 1, 1, 1, 1, 1, 1, 1, 1, 1, 1, 1, 1, 1, 1, 1, 1, 1, 1, 1, 1, 1, 1, 1, 1, 1, 1, 1, 1, 1, 1, 1, 1, 1, 1, 1, 1, 1, 1, 1, 1, 1, 0, 0, 0, 0, 0, 0, 0, 0, 0, 0, 0, 0, 0, 0, 0, 0, 0, 0, 0, 0, 0, 0, 0, 0, 0, 0, 0, 0, 0, 0, 0, 0, 1, 1, 1, 1, 1, 1, 1, 1, 1, 1, 1, 1, 1, 1, 1, 1, 1, 1, 1, 1, 1, 1, 1, 1, 1, 1, 1, 1, 1, 1, 0, 1, 1, 0, 0, 0, 0, 0, 0, 0, 0, 0, 0, 0, 0, 0, 0, 0, 0, 0, 0, 0, 0, 0, 0, 0, 0, 0, 0, 0, 0, 0, 0, 0, 0, 0, 0, 0, 0, 0, 0, 0, 0, 0, 0, 0, 0, 0, 0, 0, 0, 0, 0, 0, 0, 0, 0, 0, 0, 0, 0, 0, 0, 0, 0, 0, 0, 0, 1, 1, 0, 0, 0, 1, 1, 1, 0, 0, 0, 1, 1, 1, 0, 0, 0, 1, 1, 1, 0, 0, 0, 1, 1, 1, 0, 0, 0, 1, 1, 1, 0, 0, 0, 1, 1, 1, 0, 0, 1, 1, 0, 0, 1, 1, 0, 0, 1, 1, 0, 0, 1, 1, 0, 0, 1, 1, 0, 0, 1, 1, 1, 1, 1, 0, 0, 0, 1, 1, 1, 0, 0, 0, 1, 1, 1, 0, 0, 1, 1, 1, 0, 0, 1, 1, 1, 0, 0, 1, 1, 1, 0, 0, 1, 1, 0, 0, 1, 1, 0, 0, 1, 1, 0, 0, 1, 1, 0, 0, 1, 1, 0, 0, 1, 1, 0, 0, 1, 1, 0, 0, 0, 3, 3, 3, 3, 3, 3, 3, 3, 3, 3, 3, 3, 3, 3, 3, 3, 3, 3, 3, 3, 3, 3, 3, 3, 3, 3, 3, 3, 3, 3, 3, 3, 1, 1, 1, 1, 1, 1, 1, 1, 1, 1, 1, 1, 1, 1, 1, 1, 1, 1, 1, 1, 1, 1, 1, 1, 1, 1, 1, 1, 1, 1, 1, 1, 1, 1, 1, 1, 1, 1, 1, 1, 1, 1, 1, 1, 1, 1, 1, 1, 1, 1, 1, 1, 1, 1, 1, 1, 1, 1, 1, 1, 1, 1, 1, 1, 0, 0, 0, 0, 0, 0, 0, 0, 0, 0, 0, 0, 0, 0, 0, 0, 0, 0, 0, 0, 0, 0, 0, 0, 0, 0, 0, 0, 0, 0, 0, 0, 1, 1, 1, 1, 1, 1, 1, 1, 1, 1, 1, 1, 1, 1, 1, 1, 1, 1, 1, 1, 1, 1, 1, 1, 1, 1, 1, 1, 1, 1, 1, 1])
_uv = me_cylinder_001.uv_layers.new(name='UVMap')
_uv.uv.foreach_set('vector', [1.0, 0.5, 1.0, 1.0, 0.9688, 1.0, 0.9688, 0.5, 0.9688, 0.5, 0.9688, 1.0, 0.9375, 1.0, 0.9375, 0.5, 0.9375, 0.5, 0.9375, 1.0, 0.9062, 1.0, 0.9062, 0.5, 0.9062, 0.5, 0.9062, 1.0, 0.875, 1.0, 0.875, 0.5, 0.875, 0.5, 0.875, 1.0, 0.8438, 1.0, 0.8438, 0.5, 0.8438, 0.5, 0.8438, 1.0, 0.8125, 1.0, 0.8125, 0.5, 0.8125, 0.5, 0.8125, 1.0, 0.7812, 1.0, 0.7812, 0.5, 0.7812, 0.5, 0.7812, 1.0, 0.75, 1.0, 0.75, 0.5, 0.75, 0.5, 0.75, 1.0, 0.7188, 1.0, 0.7188, 0.5, 0.7188, 0.5, 0.7188, 1.0, 0.6875, 1.0, 0.6875, 0.5, 0.6875, 0.5, 0.6875, 1.0, 0.6562, 1.0, 0.6562, 0.5, 0.6562, 0.5, 0.6562, 1.0, 0.625, 1.0, 0.625, 0.5, 0.625, 0.5, 0.625, 1.0, 0.5938, 1.0, 0.5938, 0.5, 0.5938, 0.5, 0.5938, 1.0, 0.5625, 1.0, 0.5625, 0.5, 0.5625, 0.5, 0.5625, 1.0, 0.5312, 1.0, 0.5312, 0.5, 0.5312, 0.5, 0.5312, 1.0, 0.5, 1.0, 0.5, 0.5, 0.5, 0.5, 0.5, 1.0, 0.4688, 1.0, 0.4688, 0.5, 0.4688, 0.5, 0.4688, 1.0, 0.4375, 1.0, 0.4375, 0.5, 0.4375, 0.5, 0.4375, 1.0, 0.4062, 1.0, 0.4062, 0.5, 0.4062, 0.5, 0.4062, 1.0, 0.375, 1.0, 0.375, 0.5, 0.375, 0.5, 0.375, 1.0, 0.3438, 1.0, 0.3438, 0.5, 0.3438, 0.5, 0.3438, 1.0, 0.3125, 1.0, 0.3125, 0.5, 0.3125, 0.5, 0.3125, 1.0, 0.2812, 1.0, 0.2812, 0.5, 0.2812, 0.5, 0.2812, 1.0, 0.25, 1.0, 0.25, 0.5, 0.25, 0.5, 0.25, 1.0, 0.2188, 1.0, 0.2188, 0.5, 0.2188, 0.5, 0.2188, 1.0, 0.1875, 1.0, 0.1875, 0.5, 0.1875, 0.5, 0.1875, 1.0, 0.1562, 1.0, 0.1562, 0.5, 0.1562, 0.5, 0.1562, 1.0, 0.125, 1.0, 0.125, 0.5, 0.125, 0.5, 0.125, 1.0, 0.09375, 1.0, 0.09375, 0.5, 0.09375, 0.5, 0.09375, 1.0, 0.0625, 1.0, 0.0625, 0.5, 0.2812, 1.0, 0.3125, 1.0, 0.3125, 1.0, 0.2812, 1.0, 0.0625, 0.5, 0.0625, 1.0, 0.03125, 1.0, 0.03125, 0.5, 0.03125, 0.5, 0.03125, 1.0, 0.0, 1.0, 0.0, 0.5, 0.03125, 0.5, 0.0, 0.5, 0.0, 0.5, 0.03125, 0.5, 0.8438, 0.5, 0.8125, 0.5, 0.8125, 0.5, 0.8438, 0.5, 0.0, 1.0, 0.03125, 1.0, 0.03125, 1.0, 0.0, 1.0, 0.5625, 0.5, 0.5312, 0.5, 0.5312, 0.5, 0.5625, 0.5, 0.8125, 1.0, 0.8438, 1.0, 0.8438, 1.0, 0.8125, 1.0, 0.2812, 0.5, 0.25, 0.5, 0.25, 0.5, 0.2812, 0.5, 0.5312, 1.0, 0.5625, 1.0, 0.5625, 1.0, 0.5312, 1.0, 0.25, 1.0, 0.2812, 1.0, 0.2812, 1.0, 0.25, 1.0, 0.8125, 0.5, 0.7812, 0.5, 0.7812, 0.5, 0.8125, 0.5, 0.5312, 0.5, 0.5, 0.5, 0.5, 0.5, 0.5312, 0.5, 0.7812, 1.0, 0.8125, 1.0, 0.8125, 1.0, 0.7812, 1.0, 0.25, 0.5, 0.2188, 0.5, 0.2188, 0.5, 0.25, 0.5, 0.5, 1.0, 0.5312, 1.0, 0.5312, 1.0, 0.5, 1.0, 0.2188, 1.0, 0.25, 1.0, 0.25, 1.0, 0.2188, 1.0, 0.7812, 0.5, 0.75, 0.5, 0.75, 0.5, 0.7812, 0.5, 0.5, 0.5, 0.4688, 0.5, 0.4688, 0.5, 0.5, 0.5, 0.75, 1.0, 0.7812, 1.0, 0.7812, 1.0, 0.75, 1.0, 0.2188, 0.5, 0.1875, 0.5, 0.1875, 0.5, 0.2188, 0.5, 0.4688, 1.0, 0.5, 1.0, 0.5, 1.0, 0.4688, 1.0, 0.1875, 1.0, 0.2188, 1.0, 0.2188, 1.0, 0.1875, 1.0, 0.75, 0.5, 0.7188, 0.5, 0.7188, 0.5, 0.75, 0.5, 0.4688, 0.5, 0.4375, 0.5, 0.4375, 0.5, 0.4688, 0.5, 0.7188, 1.0, 0.75, 1.0, 0.75, 1.0, 0.7188, 1.0, 1.0, 0.5, 0.9688, 0.5, 0.9688, 0.5, 1.0, 0.5, 0.1875, 0.5, 0.1562, 0.5, 0.1562, 0.5, 0.1875, 0.5, 0.4375, 1.0, 0.4688, 1.0, 0.4688, 1.0, 0.4375, 1.0, 0.9688, 1.0, 1.0, 1.0, 1.0, 1.0, 0.9688, 1.0, 0.1562, 1.0, 0.1875, 1.0, 0.1875, 1.0, 0.1562, 1.0, 0.7188, 0.5, 0.6875, 0.5, 0.6875, 0.5, 0.7188, 0.5, 0.4375, 0.5, 0.4062, 0.5, 0.4062, 0.5, 0.4375, 0.5, 0.6875, 1.0, 0.7188, 1.0, 0.7188, 1.0, 0.6875, 1.0, 0.1562, 0.5, 0.125, 0.5, 0.125, 0.5, 0.1562, 0.5, 0.4062, 1.0, 0.4375, 1.0, 0.4375, 1.0, 0.4062, 1.0, 0.9688, 0.5, 0.9375, 0.5, 0.9375, 0.5, 0.9688, 0.5, 0.125, 1.0, 0.1562, 1.0, 0.1562, 1.0, 0.125, 1.0, 0.6875, 0.5, 0.6562, 0.5, 0.6562, 0.5, 0.6875, 0.5, 0.9375, 1.0, 0.9688, 1.0, 0.9688, 1.0, 0.9375, 1.0, 0.4062, 0.5, 0.375, 0.5, 0.375, 0.5, 0.4062, 0.5, 0.6562, 1.0, 0.6875, 1.0, 0.6875, 1.0, 0.6562, 1.0, 0.125, 0.5, 0.09375, 0.5, 0.09375, 0.5, 0.125, 0.5, 0.375, 1.0, 0.4062, 1.0, 0.4062, 1.0, 0.375, 1.0, 0.9375, 0.5, 0.9062, 0.5, 0.9062, 0.5, 0.9375, 0.5, 0.09375, 1.0, 0.125, 1.0, 0.125, 1.0, 0.09375, 1.0, 0.6562, 0.5, 0.625, 0.5, 0.625, 0.5, 0.6562, 0.5, 0.9062, 1.0, 0.9375, 1.0, 0.9375, 1.0, 0.9062, 1.0, 0.375, 0.5, 0.3438, 0.5, 0.3438, 0.5, 0.375, 0.5, 0.625, 1.0, 0.6562, 1.0, 0.6562, 1.0, 0.625, 1.0, 0.09375, 0.5, 0.0625, 0.5, 0.0625, 0.5, 0.09375, 0.5, 0.3438, 1.0, 0.375, 1.0, 0.375, 1.0, 0.3438, 1.0, 0.9062, 0.5, 0.875, 0.5, 0.875, 0.5, 0.9062, 0.5, 0.0625, 1.0, 0.09375, 1.0, 0.09375, 1.0, 0.0625, 1.0, 0.625, 0.5, 0.5938, 0.5, 0.5938, 0.5, 0.625, 0.5, 0.875, 1.0, 0.9062, 1.0, 0.9062, 1.0, 0.875, 1.0, 0.3438, 0.5, 0.3125, 0.5, 0.3125, 0.5, 0.3438, 0.5, 0.5938, 1.0, 0.625, 1.0, 0.625, 1.0, 0.5938, 1.0, 0.0625, 0.5, 0.03125, 0.5, 0.03125, 0.5, 0.0625, 0.5, 0.3125, 1.0, 0.3438, 1.0, 0.3438, 1.0, 0.3125, 1.0, 0.875, 0.5, 0.8438, 0.5, 0.8438, 0.5, 0.875, 0.5, 0.03125, 1.0, 0.0625, 1.0, 0.0625, 1.0, 0.03125, 1.0, 0.5938, 0.5, 0.5625, 0.5, 0.5625, 0.5, 0.5938, 0.5, 0.8438, 1.0, 0.875, 1.0, 0.875, 1.0, 0.8438, 1.0, 0.3125, 0.5, 0.2812, 0.5, 0.2812, 0.5, 0.3125, 0.5, 0.5625, 1.0, 0.5938, 1.0, 0.5938, 1.0, 0.5625, 1.0, 0.2188, 0.5, 0.1875, 0.5, 0.1875, 0.5, 0.2188, 0.5, 0.625, 0.5, 0.5938, 0.5, 0.5938, 0.5, 0.625, 0.5, 0.1875, 1.0, 0.2188, 1.0, 0.2188, 1.0, 0.1875, 1.0, 0.5938, 1.0, 0.625, 1.0, 0.625, 1.0, 0.5938, 1.0, 0.1875, 0.5, 0.1562, 0.5, 0.1562, 0.5, 0.1875, 0.5, 0.5938, 0.5, 0.5625, 0.5, 0.5625, 0.5, 0.5938, 0.5, 1.0, 0.5, 0.9688, 0.5, 0.9688, 0.5, 1.0, 0.5, 0.1562, 1.0, 0.1875, 1.0, 0.1875, 1.0, 0.1562, 1.0, 0.5625, 1.0, 0.5938, 1.0, 0.5938, 1.0, 0.5625, 1.0, 0.9688, 1.0, 1.0, 1.0, 1.0, 1.0, 0.9688, 1.0, 0.1562, 0.5, 0.125, 0.5, 0.125, 0.5, 0.1562, 0.5, 0.5625, 0.5, 0.5312, 0.5, 0.5312, 0.5, 0.5625, 0.5, 0.9688, 0.5, 0.9375, 0.5, 0.9375, 0.5, 0.9688, 0.5, 0.125, 1.0, 0.1562, 1.0, 0.1562, 1.0, 0.125, 1.0, 0.5312, 1.0, 0.5625, 1.0, 0.5625, 1.0, 0.5312, 1.0, 0.9375, 1.0, 0.9688, 1.0, 0.9688, 1.0, 0.9375, 1.0, 0.125, 0.5, 0.09375, 0.5, 0.09375, 0.5, 0.125, 0.5, 0.5312, 0.5, 0.5, 0.5, 0.5, 0.5, 0.5312, 0.5, 0.9375, 0.5, 0.9062, 0.5, 0.9062, 0.5, 0.9375, 0.5, 0.09375, 1.0, 0.125, 1.0, 0.125, 1.0, 0.09375, 1.0, 0.5, 1.0, 0.5312, 1.0, 0.5312, 1.0, 0.5, 1.0, 0.9062, 1.0, 0.9375, 1.0, 0.9375, 1.0, 0.9062, 1.0, 0.09375, 0.5, 0.0625, 0.5, 0.0625, 0.5, 0.09375, 0.5, 0.5, 0.5, 0.4688, 0.5, 0.4688, 0.5, 0.5, 0.5, 0.9062, 0.5, 0.875, 0.5, 0.875, 0.5, 0.9062, 0.5, 0.0625, 1.0, 0.09375, 1.0, 0.09375, 1.0, 0.0625, 1.0, 0.4688, 1.0, 0.5, 1.0, 0.5, 1.0, 0.4688, 1.0, 0.875, 1.0, 0.9062, 1.0, 0.9062, 1.0, 0.875, 1.0, 0.0625, 0.5, 0.03125, 0.5, 0.03125, 0.5, 0.0625, 0.5, 0.4688, 0.5, 0.4375, 0.5, 0.4375, 0.5, 0.4688, 0.5, 0.875, 0.5, 0.8438, 0.5, 0.8438, 0.5, 0.875, 0.5, 0.03125, 1.0, 0.0625, 1.0, 0.0625, 1.0, 0.03125, 1.0, 0.4375, 1.0, 0.4688, 1.0, 0.4688, 1.0, 0.4375, 1.0, 0.8438, 1.0, 0.875, 1.0, 0.875, 1.0, 0.8438, 1.0, 0.03125, 0.5, 0.0, 0.5, 0.0, 0.5, 0.03125, 0.5, 0.4375, 0.5, 0.4062, 0.5, 0.4062, 0.5, 0.4375, 0.5, 0.8438, 0.5, 0.8125, 0.5, 0.8125, 0.5, 0.8438, 0.5, 0.0, 1.0, 0.03125, 1.0, 0.03125, 1.0, 0.0, 1.0, 0.4062, 1.0, 0.4375, 1.0, 0.4375, 1.0, 0.4062, 1.0, 0.8125, 1.0, 0.8438, 1.0, 0.8438, 1.0, 0.8125, 1.0, 0.4062, 0.5, 0.375, 0.5, 0.375, 0.5, 0.4062, 0.5, 0.8125, 0.5, 0.7812, 0.5, 0.7812, 0.5, 0.8125, 0.5, 0.375, 1.0, 0.4062, 1.0, 0.4062, 1.0, 0.375, 1.0, 0.7812, 1.0, 0.8125, 1.0, 0.8125, 1.0, 0.7812, 1.0, 0.375, 0.5, 0.3438, 0.5, 0.3438, 0.5, 0.375, 0.5, 0.7812, 0.5, 0.75, 0.5, 0.75, 0.5, 0.7812, 0.5, 0.3438, 1.0, 0.375, 1.0, 0.375, 1.0, 0.3438, 1.0, 0.75, 1.0, 0.7812, 1.0, 0.7812, 1.0, 0.75, 1.0, 0.3438, 0.5, 0.3125, 0.5, 0.3125, 0.5, 0.3438, 0.5, 0.75, 0.5, 0.7188, 0.5, 0.7188, 0.5, 0.75, 0.5, 0.3125, 1.0, 0.3438, 1.0, 0.3438, 1.0, 0.3125, 1.0, 0.7188, 1.0, 0.75, 1.0, 0.75, 1.0, 0.7188, 1.0, 0.3125, 0.5, 0.2812, 0.5, 0.2812, 0.5, 0.3125, 0.5, 0.7188, 0.5, 0.6875, 0.5, 0.6875, 0.5, 0.7188, 0.5, 0.2812, 1.0, 0.3125, 1.0, 0.3125, 1.0, 0.2812, 1.0, 0.6875, 1.0, 0.7188, 1.0, 0.7188, 1.0, 0.6875, 1.0, 0.2812, 0.5, 0.25, 0.5, 0.25, 0.5, 0.2812, 0.5, 0.6875, 0.5, 0.6562, 0.5, 0.6562, 0.5, 0.6875, 0.5, 0.25, 1.0, 0.2812, 1.0, 0.2812, 1.0, 0.25, 1.0, 0.6562, 1.0, 0.6875, 1.0, 0.6875, 1.0, 0.6562, 1.0, 0.25, 0.5, 0.2188, 0.5, 0.2188, 0.5, 0.25, 0.5, 0.6562, 0.5, 0.625, 0.5, 0.625, 0.5, 0.6562, 0.5, 0.2188, 1.0, 0.25, 1.0, 0.25, 1.0, 0.2188, 1.0, 0.625, 1.0, 0.6562, 1.0, 0.6562, 1.0, 0.625, 1.0, 0.1562, 1.0, 0.1875, 1.0, 0.1875, 1.0, 0.1562, 1.0, 0.5625, 1.0, 0.5938, 1.0, 0.5938, 1.0, 0.5625, 1.0, 0.9688, 1.0, 1.0, 1.0, 1.0, 1.0, 0.9688, 1.0, 0.1562, 0.5, 0.125, 0.5, 0.125, 0.5, 0.1562, 0.5, 0.5625, 0.5, 0.5312, 0.5, 0.5312, 0.5, 0.5625, 0.5, 0.9688, 0.5, 0.9375, 0.5, 0.9375, 0.5, 0.9688, 0.5, 0.125, 1.0, 0.1562, 1.0, 0.1562, 1.0, 0.125, 1.0, 0.5312, 1.0, 0.5625, 1.0, 0.5625, 1.0, 0.5312, 1.0, 0.9375, 1.0, 0.9688, 1.0, 0.9688, 1.0, 0.9375, 1.0, 0.125, 0.5, 0.09375, 0.5, 0.09375, 0.5, 0.125, 0.5, 0.5312, 0.5, 0.5, 0.5, 0.5, 0.5, 0.5312, 0.5, 0.9375, 0.5, 0.9062, 0.5, 0.9062, 0.5, 0.9375, 0.5, 0.09375, 1.0, 0.125, 1.0, 0.125, 1.0, 0.09375, 1.0, 0.5, 1.0, 0.5312, 1.0, 0.5312, 1.0, 0.5, 1.0, 0.9062, 1.0, 0.9375, 1.0, 0.9375, 1.0, 0.9062, 1.0, 0.09375, 0.5, 0.0625, 0.5, 0.0625, 0.5, 0.09375, 0.5, 0.5, 0.5, 0.4688, 0.5, 0.4688, 0.5, 0.5, 0.5, 0.9062, 0.5, 0.875, 0.5, 0.875, 0.5, 0.9062, 0.5, 0.0625, 1.0, 0.09375, 1.0, 0.09375, 1.0, 0.0625, 1.0, 0.4688, 1.0, 0.5, 1.0, 0.5, 1.0, 0.4688, 1.0, 0.875, 1.0, 0.9062, 1.0, 0.9062, 1.0, 0.875, 1.0, 0.0625, 0.5, 0.03125, 0.5, 0.03125, 0.5, 0.0625, 0.5, 0.4688, 0.5, 0.4375, 0.5, 0.4375, 0.5, 0.4688, 0.5, 0.875, 0.5, 0.8438, 0.5, 0.8438, 0.5, 0.875, 0.5, 0.03125, 1.0, 0.0625, 1.0, 0.0625, 1.0, 0.03125, 1.0, 0.4375, 1.0, 0.4688, 1.0, 0.4688, 1.0, 0.4375, 1.0, 0.8438, 1.0, 0.875, 1.0, 0.875, 1.0, 0.8438, 1.0, 0.03125, 0.5, 0.0, 0.5, 0.0, 0.5, 0.03125, 0.5, 0.4375, 0.5, 0.4062, 0.5, 0.4062, 0.5, 0.4375, 0.5, 0.8438, 0.5, 0.8125, 0.5, 0.8125, 0.5, 0.8438, 0.5, 0.0, 1.0, 0.03125, 1.0, 0.03125, 1.0, 0.0, 1.0, 0.4062, 1.0, 0.4375, 1.0, 0.4375, 1.0, 0.4062, 1.0, 0.8125, 1.0, 0.8438, 1.0, 0.8438, 1.0, 0.8125, 1.0, 0.4062, 0.5, 0.375, 0.5, 0.375, 0.5, 0.4062, 0.5, 0.8125, 0.5, 0.7812, 0.5, 0.7812, 0.5, 0.8125, 0.5, 0.375, 1.0, 0.4062, 1.0, 0.4062, 1.0, 0.375, 1.0, 0.7812, 1.0, 0.8125, 1.0, 0.8125, 1.0, 0.7812, 1.0, 0.375, 0.5, 0.3438, 0.5, 0.3438, 0.5, 0.375, 0.5, 0.7812, 0.5, 0.75, 0.5, 0.75, 0.5, 0.7812, 0.5, 0.3438, 1.0, 0.375, 1.0, 0.375, 1.0, 0.3438, 1.0, 0.75, 1.0, 0.7812, 1.0, 0.7812, 1.0, 0.75, 1.0, 0.3438, 0.5, 0.3125, 0.5, 0.3125, 0.5, 0.3438, 0.5, 0.75, 0.5, 0.7188, 0.5, 0.7188, 0.5, 0.75, 0.5, 0.3125, 1.0, 0.3438, 1.0, 0.3438, 1.0, 0.3125, 1.0, 0.7188, 1.0, 0.75, 1.0, 0.75, 1.0, 0.7188, 1.0, 0.3125, 0.5, 0.2812, 0.5, 0.2812, 0.5, 0.3125, 0.5, 0.7188, 0.5, 0.6875, 0.5, 0.6875, 0.5, 0.7188, 0.5, 0.2812, 1.0, 0.3125, 1.0, 0.3125, 1.0, 0.2812, 1.0, 0.6875, 1.0, 0.7188, 1.0, 0.7188, 1.0, 0.6875, 1.0, 0.2812, 0.5, 0.25, 0.5, 0.25, 0.5, 0.2812, 0.5, 0.6875, 0.5, 0.6562, 0.5, 0.6562, 0.5, 0.6875, 0.5, 0.25, 1.0, 0.2812, 1.0, 0.2812, 1.0, 0.25, 1.0, 0.6562, 1.0, 0.6875, 1.0, 0.6875, 1.0, 0.6562, 1.0, 0.25, 0.5, 0.2188, 0.5, 0.2188, 0.5, 0.25, 0.5, 0.6562, 0.5, 0.625, 0.5, 0.625, 0.5, 0.6562, 0.5, 0.2188, 1.0, 0.25, 1.0, 0.25, 1.0, 0.2188, 1.0, 0.625, 1.0, 0.6562, 1.0, 0.6562, 1.0, 0.625, 1.0, 0.2188, 0.5, 0.1875, 0.5, 0.1875, 0.5, 0.2188, 0.5, 0.625, 0.5, 0.5938, 0.5, 0.5938, 0.5, 0.625, 0.5, 0.1875, 1.0, 0.2188, 1.0, 0.2188, 1.0, 0.1875, 1.0, 0.5938, 1.0, 0.625, 1.0, 0.625, 1.0, 0.5938, 1.0, 0.1875, 0.5, 0.1562, 0.5, 0.1562, 0.5, 0.1875, 0.5, 0.5938, 0.5, 0.5625, 0.5, 0.5625, 0.5, 0.5938, 0.5, 1.0, 0.5, 0.9688, 0.5, 0.9688, 0.5, 1.0, 0.5, 0.09375, 1.0, 0.125, 1.0, 0.125, 1.0, 0.09375, 1.0, 0.5, 1.0, 0.5312, 1.0, 0.5312, 1.0, 0.5, 1.0, 0.9062, 1.0, 0.9375, 1.0, 0.9375, 1.0, 0.9062, 1.0, 0.0625, 1.0, 0.09375, 1.0, 0.09375, 1.0, 0.0625, 1.0, 0.4688, 1.0, 0.5, 1.0, 0.5, 1.0, 0.4688, 1.0, 0.875, 1.0, 0.9062, 1.0, 0.9062, 1.0, 0.875, 1.0, 0.03125, 1.0, 0.0625, 1.0, 0.0625, 1.0, 0.03125, 1.0, 0.4375, 1.0, 0.4688, 1.0, 0.4688, 1.0, 0.4375, 1.0, 0.8438, 1.0, 0.875, 1.0, 0.875, 1.0, 0.8438, 1.0, 0.0, 1.0, 0.03125, 1.0, 0.03125, 1.0, 0.0, 1.0, 0.4062, 1.0, 0.4375, 1.0, 0.4375, 1.0, 0.4062, 1.0, 0.8125, 1.0, 0.8438, 1.0, 0.8438, 1.0, 0.8125, 1.0, 0.375, 1.0, 0.4062, 1.0, 0.4062, 1.0, 0.375, 1.0, 0.7812, 1.0, 0.8125, 1.0, 0.8125, 1.0, 0.7812, 1.0, 0.3438, 1.0, 0.375, 1.0, 0.375, 1.0, 0.3438, 1.0, 0.75, 1.0, 0.7812, 1.0, 0.7812, 1.0, 0.75, 1.0, 0.3125, 1.0, 0.3438, 1.0, 0.3438, 1.0, 0.3125, 1.0, 0.7188, 1.0, 0.75, 1.0, 0.75, 1.0, 0.7188, 1.0, 0.2812, 1.0, 0.3125, 1.0, 0.3125, 1.0, 0.2812, 1.0, 0.6875, 1.0, 0.7188, 1.0, 0.7188, 1.0, 0.6875, 1.0, 0.25, 1.0, 0.2812, 1.0, 0.2812, 1.0, 0.25, 1.0, 0.6562, 1.0, 0.6875, 1.0, 0.6875, 1.0, 0.6562, 1.0, 0.2188, 1.0, 0.25, 1.0, 0.25, 1.0, 0.2188, 1.0, 0.625, 1.0, 0.6562, 1.0, 0.6562, 1.0, 0.625, 1.0, 0.1875, 1.0, 0.2188, 1.0, 0.2188, 1.0, 0.1875, 1.0, 0.5938, 1.0, 0.625, 1.0, 0.625, 1.0, 0.5938, 1.0, 0.1562, 1.0, 0.1875, 1.0, 0.1875, 1.0, 0.1562, 1.0, 0.5625, 1.0, 0.5938, 1.0, 0.5938, 1.0, 0.5625, 1.0, 0.9688, 1.0, 1.0, 1.0, 1.0, 1.0, 0.9688, 1.0, 0.125, 1.0, 0.1562, 1.0, 0.1562, 1.0, 0.125, 1.0, 0.5312, 1.0, 0.5625, 1.0, 0.5625, 1.0, 0.5312, 1.0, 0.9375, 1.0, 0.9688, 1.0, 0.9688, 1.0, 0.9375, 1.0, 0.0625, 1.0, 0.09375, 1.0, 0.09375, 1.0, 0.0625, 1.0, 0.4688, 1.0, 0.5, 1.0, 0.5, 1.0, 0.4688, 1.0, 0.875, 1.0, 0.9062, 1.0, 0.9062, 1.0, 0.875, 1.0, 0.03125, 1.0, 0.0625, 1.0, 0.0625, 1.0, 0.03125, 1.0, 0.4375, 1.0, 0.4688, 1.0, 0.4688, 1.0, 0.4375, 1.0, 0.8438, 1.0, 0.875, 1.0, 0.875, 1.0, 0.8438, 1.0, 0.0, 1.0, 0.03125, 1.0, 0.03125, 1.0, 0.0, 1.0, 0.4062, 1.0, 0.4375, 1.0, 0.4375, 1.0, 0.4062, 1.0, 0.8125, 1.0, 0.8438, 1.0, 0.8438, 1.0, 0.8125, 1.0, 0.375, 1.0, 0.4062, 1.0, 0.4062, 1.0, 0.375, 1.0, 0.7812, 1.0, 0.8125, 1.0, 0.8125, 1.0, 0.7812, 1.0, 0.3438, 1.0, 0.375, 1.0, 0.375, 1.0, 0.3438, 1.0, 0.75, 1.0, 0.7812, 1.0, 0.7812, 1.0, 0.75, 1.0, 0.3125, 1.0, 0.3438, 1.0, 0.3438, 1.0, 0.3125, 1.0, 0.7188, 1.0, 0.75, 1.0, 0.75, 1.0, 0.7188, 1.0, 0.2812, 1.0, 0.3125, 1.0, 0.3125, 1.0, 0.2812, 1.0, 0.6875, 1.0, 0.7188, 1.0, 0.7188, 1.0, 0.6875, 1.0, 0.25, 1.0, 0.2812, 1.0, 0.2812, 1.0, 0.25, 1.0, 0.6562, 1.0, 0.6875, 1.0, 0.6875, 1.0, 0.6562, 1.0, 0.2188, 1.0, 0.25, 1.0, 0.25, 1.0, 0.2188, 1.0, 0.625, 1.0, 0.6562, 1.0, 0.6562, 1.0, 0.625, 1.0, 0.1875, 1.0, 0.2188, 1.0, 0.2188, 1.0, 0.1875, 1.0, 0.5938, 1.0, 0.625, 1.0, 0.625, 1.0, 0.5938, 1.0, 0.1562, 1.0, 0.1875, 1.0, 0.1875, 1.0, 0.1562, 1.0, 0.5625, 1.0, 0.5938, 1.0, 0.5938, 1.0, 0.5625, 1.0, 0.9688, 1.0, 1.0, 1.0, 1.0, 1.0, 0.9688, 1.0, 0.125, 1.0, 0.1562, 1.0, 0.1562, 1.0, 0.125, 1.0, 0.5312, 1.0, 0.5625, 1.0, 0.5625, 1.0, 0.5312, 1.0, 0.9375, 1.0, 0.9688, 1.0, 0.9688, 1.0, 0.9375, 1.0, 0.09375, 1.0, 0.125, 1.0, 0.125, 1.0, 0.09375, 1.0, 0.5, 1.0, 0.5312, 1.0, 0.5312, 1.0, 0.5, 1.0, 0.9062, 1.0, 0.9375, 1.0, 0.9375, 1.0, 0.9062, 1.0, 0.0, 1.0, 0.03125, 1.0, 0.03125, 1.0, 0.0, 1.0, 0.4062, 1.0, 0.4375, 1.0, 0.4375, 1.0, 0.4062, 1.0, 0.8125, 1.0, 0.8438, 1.0, 0.8438, 1.0, 0.8125, 1.0, 0.375, 1.0, 0.4062, 1.0, 0.4062, 1.0, 0.375, 1.0, 0.7812, 1.0, 0.8125, 1.0, 0.8125, 1.0, 0.7812, 1.0, 0.3438, 1.0, 0.375, 1.0, 0.375, 1.0, 0.3438, 1.0, 0.75, 1.0, 0.7812, 1.0, 0.7812, 1.0, 0.75, 1.0, 0.3125, 1.0, 0.3438, 1.0, 0.3438, 1.0, 0.3125, 1.0, 0.7188, 1.0, 0.75, 1.0, 0.75, 1.0, 0.7188, 1.0, 0.2812, 1.0, 0.3125, 1.0, 0.3125, 1.0, 0.2812, 1.0, 0.6875, 1.0, 0.7188, 1.0, 0.7188, 1.0, 0.6875, 1.0, 0.25, 1.0, 0.2812, 1.0, 0.2812, 1.0, 0.25, 1.0, 0.6562, 1.0, 0.6875, 1.0, 0.6875, 1.0, 0.6562, 1.0, 0.2188, 1.0, 0.25, 1.0, 0.25, 1.0, 0.2188, 1.0, 0.625, 1.0, 0.6562, 1.0, 0.6562, 1.0, 0.625, 1.0, 0.1875, 1.0, 0.2188, 1.0, 0.2188, 1.0, 0.1875, 1.0, 0.5938, 1.0, 0.625, 1.0, 0.625, 1.0, 0.5938, 1.0, 0.1562, 1.0, 0.1875, 1.0, 0.1875, 1.0, 0.1562, 1.0, 0.5625, 1.0, 0.5938, 1.0, 0.5938, 1.0, 0.5625, 1.0, 0.9688, 1.0, 1.0, 1.0, 1.0, 1.0, 0.9688, 1.0, 0.125, 1.0, 0.1562, 1.0, 0.1562, 1.0, 0.125, 1.0, 0.5312, 1.0, 0.5625, 1.0, 0.5625, 1.0, 0.5312, 1.0, 0.9375, 1.0, 0.9688, 1.0, 0.9688, 1.0, 0.9375, 1.0, 0.09375, 1.0, 0.125, 1.0, 0.125, 1.0, 0.09375, 1.0, 0.5, 1.0, 0.5312, 1.0, 0.5312, 1.0, 0.5, 1.0, 0.9062, 1.0, 0.9375, 1.0, 0.9375, 1.0, 0.9062, 1.0, 0.0625, 1.0, 0.09375, 1.0, 0.09375, 1.0, 0.0625, 1.0, 0.4688, 1.0, 0.5, 1.0, 0.5, 1.0, 0.4688, 1.0, 0.875, 1.0, 0.9062, 1.0, 0.9062, 1.0, 0.875, 1.0, 0.03125, 1.0, 0.0625, 1.0, 0.0625, 1.0, 0.03125, 1.0, 0.4375, 1.0, 0.4688, 1.0, 0.4688, 1.0, 0.4375, 1.0, 0.8438, 1.0, 0.875, 1.0, 0.875, 1.0, 0.8438, 1.0, 0.4062, 1.0, 0.4375, 1.0, 0.4375, 1.0, 0.4062, 1.0, 0.1875, 1.0, 0.2188, 1.0, 0.2188, 1.0, 0.1875, 1.0, 0.8125, 1.0, 0.8438, 1.0, 0.8438, 1.0, 0.8125, 1.0, 0.5938, 1.0, 0.625, 1.0, 0.625, 1.0, 0.5938, 1.0, 0.375, 1.0, 0.4062, 1.0, 0.4062, 1.0, 0.375, 1.0, 0.1562, 1.0, 0.1875, 1.0, 0.1875, 1.0, 0.1562, 1.0, 0.7812, 1.0, 0.8125, 1.0, 0.8125, 1.0, 0.7812, 1.0, 0.5625, 1.0, 0.5938, 1.0, 0.5938, 1.0, 0.5625, 1.0, 0.3438, 1.0, 0.375, 1.0, 0.375, 1.0, 0.3438, 1.0, 0.9688, 1.0, 1.0, 1.0, 1.0, 1.0, 0.9688, 1.0, 0.125, 1.0, 0.1562, 1.0, 0.1562, 1.0, 0.125, 1.0, 0.75, 1.0, 0.7812, 1.0, 0.7812, 1.0, 0.75, 1.0, 0.5312, 1.0, 0.5625, 1.0, 0.5625, 1.0, 0.5312, 1.0, 0.3125, 1.0, 0.3438, 1.0, 0.3438, 1.0, 0.3125, 1.0, 0.9375, 1.0, 0.9688, 1.0, 0.9688, 1.0, 0.9375, 1.0, 0.09375, 1.0, 0.125, 1.0, 0.125, 1.0, 0.09375, 1.0, 0.7188, 1.0, 0.75, 1.0, 0.75, 1.0, 0.7188, 1.0, 0.5, 1.0, 0.5312, 1.0, 0.5312, 1.0, 0.5, 1.0, 0.2812, 1.0, 0.3125, 1.0, 0.3125, 1.0, 0.2812, 1.0, 0.9062, 1.0, 0.9375, 1.0, 0.9375, 1.0, 0.9062, 1.0, 0.0625, 1.0, 0.09375, 1.0, 0.09375, 1.0, 0.0625, 1.0, 0.6875, 1.0, 0.7188, 1.0, 0.7188, 1.0, 0.6875, 1.0, 0.4688, 1.0, 0.5, 1.0, 0.5, 1.0, 0.4688, 1.0, 0.25, 1.0, 0.2812, 1.0, 0.2812, 1.0, 0.25, 1.0, 0.875, 1.0, 0.9062, 1.0, 0.9062, 1.0, 0.875, 1.0, 0.03125, 1.0, 0.0625, 1.0, 0.0625, 1.0, 0.03125, 1.0, 0.6562, 1.0, 0.6875, 1.0, 0.6875, 1.0, 0.6562, 1.0, 0.4375, 1.0, 0.4688, 1.0, 0.4688, 1.0, 0.4375, 1.0, 0.2188, 1.0, 0.25, 1.0, 0.25, 1.0, 0.2188, 1.0, 0.8438, 1.0, 0.875, 1.0, 0.875, 1.0, 0.8438, 1.0, 0.0, 1.0, 0.03125, 1.0, 0.03125, 1.0, 0.0, 1.0, 0.625, 1.0, 0.6562, 1.0, 0.6562, 1.0, 0.625, 1.0, 1.0, 0.5, 0.9688, 0.5, 0.9688, 1.0, 1.0, 1.0, 0.9688, 0.5, 0.9375, 0.5, 0.9375, 1.0, 0.9688, 1.0, 0.9375, 0.5, 0.9062, 0.5, 0.9062, 1.0, 0.9375, 1.0, 0.9062, 0.5, 0.875, 0.5, 0.875, 1.0, 0.9062, 1.0, 0.875, 0.5, 0.8438, 0.5, 0.8438, 1.0, 0.875, 1.0, 0.8438, 0.5, 0.8125, 0.5, 0.8125, 1.0, 0.8438, 1.0, 0.8125, 0.5, 0.7812, 0.5, 0.7812, 1.0, 0.8125, 1.0, 0.7812, 0.5, 0.75, 0.5, 0.75, 1.0, 0.7812, 1.0, 0.75, 0.5, 0.7188, 0.5, 0.7188, 1.0, 0.75, 1.0, 0.7188, 0.5, 0.6875, 0.5, 0.6875, 1.0, 0.7188, 1.0, 0.6875, 0.5, 0.6562, 0.5, 0.6562, 1.0, 0.6875, 1.0, 0.6562, 0.5, 0.625, 0.5, 0.625, 1.0, 0.6562, 1.0, 0.625, 0.5, 0.5938, 0.5, 0.5938, 1.0, 0.625, 1.0, 0.5938, 0.5, 0.5625, 0.5, 0.5625, 1.0, 0.5938, 1.0, 0.5625, 0.5, 0.5312, 0.5, 0.5312, 1.0, 0.5625, 1.0, 0.5312, 0.5, 0.5, 0.5, 0.5, 1.0, 0.5312, 1.0, 0.5, 0.5, 0.4688, 0.5, 0.4688, 1.0, 0.5, 1.0, 0.4688, 0.5, 0.4375, 0.5, 0.4375, 1.0, 0.4688, 1.0, 0.4375, 0.5, 0.4062, 0.5, 0.4062, 1.0, 0.4375, 1.0, 0.4062, 0.5, 0.375, 0.5, 0.375, 1.0, 0.4062, 1.0, 0.375, 0.5, 0.3438, 0.5, 0.3438, 1.0, 0.375, 1.0, 0.3438, 0.5, 0.3125, 0.5, 0.3125, 1.0, 0.3438, 1.0, 0.3125, 0.5, 0.2812, 0.5, 0.2812, 1.0, 0.3125, 1.0, 0.2812, 0.5, 0.25, 0.5, 0.25, 1.0, 0.2812, 1.0, 0.25, 0.5, 0.2188, 0.5, 0.2188, 1.0, 0.25, 1.0, 0.2188, 0.5, 0.1875, 0.5, 0.1875, 1.0, 0.2188, 1.0, 0.1875, 0.5, 0.1562, 0.5, 0.1562, 1.0, 0.1875, 1.0, 0.1562, 0.5, 0.125, 0.5, 0.125, 1.0, 0.1562, 1.0, 0.125, 0.5, 0.09375, 0.5, 0.09375, 1.0, 0.125, 1.0, 0.09375, 0.5, 0.0625, 0.5, 0.0625, 1.0, 0.09375, 1.0, 0.2812, 1.0, 0.2812, 1.0, 0.3125, 1.0, 0.3125, 1.0, 0.0625, 0.5, 0.03125, 0.5, 0.03125, 1.0, 0.0625, 1.0, 0.03125, 0.5, 0.0, 0.5, 0.0, 1.0, 0.03125, 1.0, 0.03125, 0.5, 0.03125, 0.5, 0.0, 0.5, 0.0, 0.5, 0.8438, 0.5, 0.8438, 0.5, 0.8125, 0.5, 0.8125, 0.5, 0.0, 1.0, 0.0, 1.0, 0.03125, 1.0, 0.03125, 1.0, 0.5625, 0.5, 0.5625, 0.5, 0.5312, 0.5, 0.5312, 0.5, 0.8125, 1.0, 0.8125, 1.0, 0.8438, 1.0, 0.8438, 1.0, 0.2812, 0.5, 0.2812, 0.5, 0.25, 0.5, 0.25, 0.5, 0.5312, 1.0, 0.5312, 1.0, 0.5625, 1.0, 0.5625, 1.0, 0.25, 1.0, 0.25, 1.0, 0.2812, 1.0, 0.2812, 1.0, 0.8125, 0.5, 0.8125, 0.5, 0.7812, 0.5, 0.7812, 0.5, 0.5312, 0.5, 0.5312, 0.5, 0.5, 0.5, 0.5, 0.5, 0.7812, 1.0, 0.7812, 1.0, 0.8125, 1.0, 0.8125, 1.0, 0.25, 0.5, 0.25, 0.5, 0.2188, 0.5, 0.2188, 0.5, 0.5, 1.0, 0.5, 1.0, 0.5312, 1.0, 0.5312, 1.0, 0.2188, 1.0, 0.2188, 1.0, 0.25, 1.0, 0.25, 1.0, 0.7812, 0.5, 0.7812, 0.5, 0.75, 0.5, 0.75, 0.5, 0.5, 0.5, 0.5, 0.5, 0.4688, 0.5, 0.4688, 0.5, 0.75, 1.0, 0.75, 1.0, 0.7812, 1.0, 0.7812, 1.0, 0.2188, 0.5, 0.2188, 0.5, 0.1875, 0.5, 0.1875, 0.5, 0.4688, 1.0, 0.4688, 1.0, 0.5, 1.0, 0.5, 1.0, 0.1875, 1.0, 0.1875, 1.0, 0.2188, 1.0, 0.2188, 1.0, 0.75, 0.5, 0.75, 0.5, 0.7188, 0.5, 0.7188, 0.5, 0.4688, 0.5, 0.4688, 0.5, 0.4375, 0.5, 0.4375, 0.5, 0.7188, 1.0, 0.7188, 1.0, 0.75, 1.0, 0.75, 1.0, 1.0, 0.5, 1.0, 0.5, 0.9688, 0.5, 0.9688, 0.5, 0.1875, 0.5, 0.1875, 0.5, 0.1562, 0.5, 0.1562, 0.5, 0.4375, 1.0, 0.4375, 1.0, 0.4688, 1.0, 0.4688, 1.0, 0.9688, 1.0, 0.9688, 1.0, 1.0, 1.0, 1.0, 1.0, 0.1562, 1.0, 0.1562, 1.0, 0.1875, 1.0, 0.1875, 1.0, 0.7188, 0.5, 0.7188, 0.5, 0.6875, 0.5, 0.6875, 0.5, 0.4375, 0.5, 0.4375, 0.5, 0.4062, 0.5, 0.4062, 0.5, 0.6875, 1.0, 0.6875, 1.0, 0.7188, 1.0, 0.7188, 1.0, 0.1562, 0.5, 0.1562, 0.5, 0.125, 0.5, 0.125, 0.5, 0.4062, 1.0, 0.4062, 1.0, 0.4375, 1.0, 0.4375, 1.0, 0.9688, 0.5, 0.9688, 0.5, 0.9375, 0.5, 0.9375, 0.5, 0.125, 1.0, 0.125, 1.0, 0.1562, 1.0, 0.1562, 1.0, 0.6875, 0.5, 0.6875, 0.5, 0.6562, 0.5, 0.6562, 0.5, 0.9375, 1.0, 0.9375, 1.0, 0.9688, 1.0, 0.9688, 1.0, 0.4062, 0.5, 0.4062, 0.5, 0.375, 0.5, 0.375, 0.5, 0.6562, 1.0, 0.6562, 1.0, 0.6875, 1.0, 0.6875, 1.0, 0.125, 0.5, 0.125, 0.5, 0.09375, 0.5, 0.09375, 0.5, 0.375, 1.0, 0.375, 1.0, 0.4062, 1.0, 0.4062, 1.0, 0.9375, 0.5, 0.9375, 0.5, 0.9062, 0.5, 0.9062, 0.5, 0.09375, 1.0, 0.09375, 1.0, 0.125, 1.0, 0.125, 1.0, 0.6562, 0.5, 0.6562, 0.5, 0.625, 0.5, 0.625, 0.5, 0.9062, 1.0, 0.9062, 1.0, 0.9375, 1.0, 0.9375, 1.0, 0.375, 0.5, 0.375, 0.5, 0.3438, 0.5, 0.3438, 0.5, 0.625, 1.0, 0.625, 1.0, 0.6562, 1.0, 0.6562, 1.0, 0.09375, 0.5, 0.09375, 0.5, 0.0625, 0.5, 0.0625, 0.5, 0.3438, 1.0, 0.3438, 1.0, 0.375, 1.0, 0.375, 1.0, 0.9062, 0.5, 0.9062, 0.5, 0.875, 0.5, 0.875, 0.5, 0.0625, 1.0, 0.0625, 1.0, 0.09375, 1.0, 0.09375, 1.0, 0.625, 0.5, 0.625, 0.5, 0.5938, 0.5, 0.5938, 0.5, 0.875, 1.0, 0.875, 1.0, 0.9062, 1.0, 0.9062, 1.0, 0.3438, 0.5, 0.3438, 0.5, 0.3125, 0.5, 0.3125, 0.5, 0.5938, 1.0, 0.5938, 1.0, 0.625, 1.0, 0.625, 1.0, 0.0625, 0.5, 0.0625, 0.5, 0.03125, 0.5, 0.03125, 0.5, 0.3125, 1.0, 0.3125, 1.0, 0.3438, 1.0, 0.3438, 1.0, 0.875, 0.5, 0.875, 0.5, 0.8438, 0.5, 0.8438, 0.5, 0.03125, 1.0, 0.03125, 1.0, 0.0625, 1.0, 0.0625, 1.0, 0.5938, 0.5, 0.5938, 0.5, 0.5625, 0.5, 0.5625, 0.5, 0.8438, 1.0, 0.8438, 1.0, 0.875, 1.0, 0.875, 1.0, 0.3125, 0.5, 0.3125, 0.5, 0.2812, 0.5, 0.2812, 0.5, 0.5625, 1.0, 0.5625, 1.0, 0.5938, 1.0, 0.5938, 1.0, 0.2188, 0.5, 0.2188, 0.5, 0.1875, 0.5, 0.1875, 0.5, 0.625, 0.5, 0.625, 0.5, 0.5938, 0.5, 0.5938, 0.5, 0.1875, 1.0, 0.1875, 1.0, 0.2188, 1.0, 0.2188, 1.0, 0.5938, 1.0, 0.5938, 1.0, 0.625, 1.0, 0.625, 1.0, 0.1875, 0.5, 0.1875, 0.5, 0.1562, 0.5, 0.1562, 0.5, 0.5938, 0.5, 0.5938, 0.5, 0.5625, 0.5, 0.5625, 0.5, 1.0, 0.5, 1.0, 0.5, 0.9688, 0.5, 0.9688, 0.5, 0.1562, 1.0, 0.1562, 1.0, 0.1875, 1.0, 0.1875, 1.0, 0.5625, 1.0, 0.5625, 1.0, 0.5938, 1.0, 0.5938, 1.0, 0.9688, 1.0, 0.9688, 1.0, 1.0, 1.0, 1.0, 1.0, 0.1562, 0.5, 0.1562, 0.5, 0.125, 0.5, 0.125, 0.5, 0.5625, 0.5, 0.5625, 0.5, 0.5312, 0.5, 0.5312, 0.5, 0.9688, 0.5, 0.9688, 0.5, 0.9375, 0.5, 0.9375, 0.5, 0.125, 1.0, 0.125, 1.0, 0.1562, 1.0, 0.1562, 1.0, 0.5312, 1.0, 0.5312, 1.0, 0.5625, 1.0, 0.5625, 1.0, 0.9375, 1.0, 0.9375, 1.0, 0.9688, 1.0, 0.9688, 1.0, 0.125, 0.5, 0.125, 0.5, 0.09375, 0.5, 0.09375, 0.5, 0.5312, 0.5, 0.5312, 0.5, 0.5, 0.5, 0.5, 0.5, 0.9375, 0.5, 0.9375, 0.5, 0.9062, 0.5, 0.9062, 0.5, 0.09375, 1.0, 0.09375, 1.0, 0.125, 1.0, 0.125, 1.0, 0.5, 1.0, 0.5, 1.0, 0.5312, 1.0, 0.5312, 1.0, 0.9062, 1.0, 0.9062, 1.0, 0.9375, 1.0, 0.9375, 1.0, 0.09375, 0.5, 0.09375, 0.5, 0.0625, 0.5, 0.0625, 0.5, 0.5, 0.5, 0.5, 0.5, 0.4688, 0.5, 0.4688, 0.5, 0.9062, 0.5, 0.9062, 0.5, 0.875, 0.5, 0.875, 0.5, 0.0625, 1.0, 0.0625, 1.0, 0.09375, 1.0, 0.09375, 1.0, 0.4688, 1.0, 0.4688, 1.0, 0.5, 1.0, 0.5, 1.0, 0.875, 1.0, 0.875, 1.0, 0.9062, 1.0, 0.9062, 1.0, 0.0625, 0.5, 0.0625, 0.5, 0.03125, 0.5, 0.03125, 0.5, 0.4688, 0.5, 0.4688, 0.5, 0.4375, 0.5, 0.4375, 0.5, 0.875, 0.5, 0.875, 0.5, 0.8438, 0.5, 0.8438, 0.5, 0.03125, 1.0, 0.03125, 1.0, 0.0625, 1.0, 0.0625, 1.0, 0.4375, 1.0, 0.4375, 1.0, 0.4688, 1.0, 0.4688, 1.0, 0.8438, 1.0, 0.8438, 1.0, 0.875, 1.0, 0.875, 1.0, 0.03125, 0.5, 0.03125, 0.5, 0.0, 0.5, 0.0, 0.5, 0.4375, 0.5, 0.4375, 0.5, 0.4062, 0.5, 0.4062, 0.5, 0.8438, 0.5, 0.8438, 0.5, 0.8125, 0.5, 0.8125, 0.5, 0.0, 1.0, 0.0, 1.0, 0.03125, 1.0, 0.03125, 1.0, 0.4062, 1.0, 0.4062, 1.0, 0.4375, 1.0, 0.4375, 1.0, 0.8125, 1.0, 0.8125, 1.0, 0.8438, 1.0, 0.8438, 1.0, 0.4062, 0.5, 0.4062, 0.5, 0.375, 0.5, 0.375, 0.5, 0.8125, 0.5, 0.8125, 0.5, 0.7812, 0.5, 0.7812, 0.5, 0.375, 1.0, 0.375, 1.0, 0.4062, 1.0, 0.4062, 1.0, 0.7812, 1.0, 0.7812, 1.0, 0.8125, 1.0, 0.8125, 1.0, 0.375, 0.5, 0.375, 0.5, 0.3438, 0.5, 0.3438, 0.5, 0.7812, 0.5, 0.7812, 0.5, 0.75, 0.5, 0.75, 0.5, 0.3438, 1.0, 0.3438, 1.0, 0.375, 1.0, 0.375, 1.0, 0.75, 1.0, 0.75, 1.0, 0.7812, 1.0, 0.7812, 1.0, 0.3438, 0.5, 0.3438, 0.5, 0.3125, 0.5, 0.3125, 0.5, 0.75, 0.5, 0.75, 0.5, 0.7188, 0.5, 0.7188, 0.5, 0.3125, 1.0, 0.3125, 1.0, 0.3438, 1.0, 0.3438, 1.0, 0.7188, 1.0, 0.7188, 1.0, 0.75, 1.0, 0.75, 1.0, 0.3125, 0.5, 0.3125, 0.5, 0.2812, 0.5, 0.2812, 0.5, 0.7188, 0.5, 0.7188, 0.5, 0.6875, 0.5, 0.6875, 0.5, 0.2812, 1.0, 0.2812, 1.0, 0.3125, 1.0, 0.3125, 1.0, 0.6875, 1.0, 0.6875, 1.0, 0.7188, 1.0, 0.7188, 1.0, 0.2812, 0.5, 0.2812, 0.5, 0.25, 0.5, 0.25, 0.5, 0.6875, 0.5, 0.6875, 0.5, 0.6562, 0.5, 0.6562, 0.5, 0.25, 1.0, 0.25, 1.0, 0.2812, 1.0, 0.2812, 1.0, 0.6562, 1.0, 0.6562, 1.0, 0.6875, 1.0, 0.6875, 1.0, 0.25, 0.5, 0.25, 0.5, 0.2188, 0.5, 0.2188, 0.5, 0.6562, 0.5, 0.6562, 0.5, 0.625, 0.5, 0.625, 0.5, 0.2188, 1.0, 0.2188, 1.0, 0.25, 1.0, 0.25, 1.0, 0.625, 1.0, 0.625, 1.0, 0.6562, 1.0, 0.6562, 1.0, 0.1562, 1.0, 0.1562, 1.0, 0.1875, 1.0, 0.1875, 1.0, 0.5625, 1.0, 0.5625, 1.0, 0.5938, 1.0, 0.5938, 1.0, 0.9688, 1.0, 0.9688, 1.0, 1.0, 1.0, 1.0, 1.0, 0.1562, 0.5, 0.1562, 0.5, 0.125, 0.5, 0.125, 0.5, 0.5625, 0.5, 0.5625, 0.5, 0.5312, 0.5, 0.5312, 0.5, 0.9688, 0.5, 0.9688, 0.5, 0.9375, 0.5, 0.9375, 0.5, 0.125, 1.0, 0.125, 1.0, 0.1562, 1.0, 0.1562, 1.0, 0.5312, 1.0, 0.5312, 1.0, 0.5625, 1.0, 0.5625, 1.0, 0.9375, 1.0, 0.9375, 1.0, 0.9688, 1.0, 0.9688, 1.0, 0.125, 0.5, 0.125, 0.5, 0.09375, 0.5, 0.09375, 0.5, 0.5312, 0.5, 0.5312, 0.5, 0.5, 0.5, 0.5, 0.5, 0.9375, 0.5, 0.9375, 0.5, 0.9062, 0.5, 0.9062, 0.5, 0.09375, 1.0, 0.09375, 1.0, 0.125, 1.0, 0.125, 1.0, 0.5, 1.0, 0.5, 1.0, 0.5312, 1.0, 0.5312, 1.0, 0.9062, 1.0, 0.9062, 1.0, 0.9375, 1.0, 0.9375, 1.0, 0.09375, 0.5, 0.09375, 0.5, 0.0625, 0.5, 0.0625, 0.5, 0.5, 0.5, 0.5, 0.5, 0.4688, 0.5, 0.4688, 0.5, 0.0625, 1.0, 0.0625, 1.0, 0.09375, 1.0, 0.09375, 1.0, 0.4688, 1.0, 0.4688, 1.0, 0.5, 1.0, 0.5, 1.0, 0.875, 1.0, 0.875, 1.0, 0.9062, 1.0, 0.9062, 1.0, 0.0625, 0.5, 0.0625, 0.5, 0.03125, 0.5, 0.03125, 0.5, 0.4688, 0.5, 0.4688, 0.5, 0.4375, 0.5, 0.4375, 0.5, 0.03125, 1.0, 0.03125, 1.0, 0.0625, 1.0, 0.0625, 1.0, 0.4375, 1.0, 0.4375, 1.0, 0.4688, 1.0, 0.4688, 1.0, 0.8438, 1.0, 0.8438, 1.0, 0.875, 1.0, 0.875, 1.0, 0.03125, 0.5, 0.03125, 0.5, 0.0, 0.5, 0.0, 0.5, 0.4375, 0.5, 0.4375, 0.5, 0.4062, 0.5, 0.4062, 0.5, 0.0, 1.0, 0.0, 1.0, 0.03125, 1.0, 0.03125, 1.0, 0.4062, 1.0, 0.4062, 1.0, 0.4375, 1.0, 0.4375, 1.0, 0.8125, 1.0, 0.8125, 1.0, 0.8438, 1.0, 0.8438, 1.0, 0.4062, 0.5, 0.4062, 0.5, 0.375, 0.5, 0.375, 0.5, 0.8125, 0.5, 0.8125, 0.5, 0.7812, 0.5, 0.7812, 0.5, 0.375, 1.0, 0.375, 1.0, 0.4062, 1.0, 0.4062, 1.0, 0.7812, 1.0, 0.7812, 1.0, 0.8125, 1.0, 0.8125, 1.0, 0.375, 0.5, 0.375, 0.5, 0.3438, 0.5, 0.3438, 0.5, 0.7812, 0.5, 0.7812, 0.5, 0.75, 0.5, 0.75, 0.5, 0.3438, 1.0, 0.3438, 1.0, 0.375, 1.0, 0.375, 1.0, 0.75, 1.0, 0.75, 1.0, 0.7812, 1.0, 0.7812, 1.0, 0.3438, 0.5, 0.3438, 0.5, 0.3125, 0.5, 0.3125, 0.5, 0.75, 0.5, 0.75, 0.5, 0.7188, 0.5, 0.7188, 0.5, 0.3125, 1.0, 0.3125, 1.0, 0.3438, 1.0, 0.3438, 1.0, 0.7188, 1.0, 0.7188, 1.0, 0.75, 1.0, 0.75, 1.0, 0.3125, 0.5, 0.3125, 0.5, 0.2812, 0.5, 0.2812, 0.5, 0.7188, 0.5, 0.7188, 0.5, 0.6875, 0.5, 0.6875, 0.5, 0.2812, 1.0, 0.2812, 1.0, 0.3125, 1.0, 0.3125, 1.0, 0.6875, 1.0, 0.6875, 1.0, 0.7188, 1.0, 0.7188, 1.0, 0.2812, 0.5, 0.2812, 0.5, 0.25, 0.5, 0.25, 0.5, 0.6875, 0.5, 0.6875, 0.5, 0.6562, 0.5, 0.6562, 0.5, 0.25, 1.0, 0.25, 1.0, 0.2812, 1.0, 0.2812, 1.0, 0.6562, 1.0, 0.6562, 1.0, 0.6875, 1.0, 0.6875, 1.0, 0.25, 0.5, 0.25, 0.5, 0.2188, 0.5, 0.2188, 0.5, 0.6562, 0.5, 0.6562, 0.5, 0.625, 0.5, 0.625, 0.5, 0.2188, 1.0, 0.2188, 1.0, 0.25, 1.0, 0.25, 1.0, 0.625, 1.0, 0.625, 1.0, 0.6562, 1.0, 0.6562, 1.0, 0.2188, 0.5, 0.2188, 0.5, 0.1875, 0.5, 0.1875, 0.5, 0.625, 0.5, 0.625, 0.5, 0.5938, 0.5, 0.5938, 0.5, 0.1875, 1.0, 0.1875, 1.0, 0.2188, 1.0, 0.2188, 1.0, 0.5938, 1.0, 0.5938, 1.0, 0.625, 1.0, 0.625, 1.0, 0.1875, 0.5, 0.1875, 0.5, 0.1562, 0.5, 0.1562, 0.5, 0.5938, 0.5, 0.5938, 0.5, 0.5625, 0.5, 0.5625, 0.5, 1.0, 0.5, 1.0, 0.5, 0.9688, 0.5, 0.9688, 0.5, 0.09375, 1.0, 0.09375, 1.0, 0.125, 1.0, 0.125, 1.0, 0.5, 1.0, 0.5, 1.0, 0.5312, 1.0, 0.5312, 1.0, 0.9062, 1.0, 0.9062, 1.0, 0.9375, 1.0, 0.9375, 1.0, 0.0625, 1.0, 0.0625, 1.0, 0.09375, 1.0, 0.09375, 1.0, 0.4688, 1.0, 0.4688, 1.0, 0.5, 1.0, 0.5, 1.0, 0.875, 1.0, 0.875, 1.0, 0.9062, 1.0, 0.9062, 1.0, 0.03125, 1.0, 0.03125, 1.0, 0.0625, 1.0, 0.0625, 1.0, 0.4375, 1.0, 0.4375, 1.0, 0.4688, 1.0, 0.4688, 1.0, 0.8438, 1.0, 0.8438, 1.0, 0.875, 1.0, 0.875, 1.0, 0.0, 1.0, 0.0, 1.0, 0.03125, 1.0, 0.03125, 1.0, 0.4062, 1.0, 0.4062, 1.0, 0.4375, 1.0, 0.4375, 1.0, 0.8125, 1.0, 0.8125, 1.0, 0.8438, 1.0, 0.8438, 1.0, 0.375, 1.0, 0.375, 1.0, 0.4062, 1.0, 0.4062, 1.0, 0.7812, 1.0, 0.7812, 1.0, 0.8125, 1.0, 0.8125, 1.0, 0.3438, 1.0, 0.3438, 1.0, 0.375, 1.0, 0.375, 1.0, 0.75, 1.0, 0.75, 1.0, 0.7812, 1.0, 0.7812, 1.0, 0.3125, 1.0, 0.3125, 1.0, 0.3438, 1.0, 0.3438, 1.0, 0.7188, 1.0, 0.7188, 1.0, 0.75, 1.0, 0.75, 1.0, 0.2812, 1.0, 0.2812, 1.0, 0.3125, 1.0, 0.3125, 1.0, 0.6875, 1.0, 0.6875, 1.0, 0.7188, 1.0, 0.7188, 1.0, 0.25, 1.0, 0.25, 1.0, 0.2812, 1.0, 0.2812, 1.0, 0.6562, 1.0, 0.6562, 1.0, 0.6875, 1.0, 0.6875, 1.0, 0.2188, 1.0, 0.2188, 1.0, 0.25, 1.0, 0.25, 1.0, 0.625, 1.0, 0.625, 1.0, 0.6562, 1.0, 0.6562, 1.0, 0.1875, 1.0, 0.1875, 1.0, 0.2188, 1.0, 0.2188, 1.0, 0.5938, 1.0, 0.5938, 1.0, 0.625, 1.0, 0.625, 1.0, 0.1562, 1.0, 0.1562, 1.0, 0.1875, 1.0, 0.1875, 1.0, 0.5625, 1.0, 0.5625, 1.0, 0.5938, 1.0, 0.5938, 1.0, 0.9688, 1.0, 0.9688, 1.0, 1.0, 1.0, 1.0, 1.0, 0.125, 1.0, 0.125, 1.0, 0.1562, 1.0, 0.1562, 1.0, 0.5312, 1.0, 0.5312, 1.0, 0.5625, 1.0, 0.5625, 1.0, 0.9375, 1.0, 0.9375, 1.0, 0.9688, 1.0, 0.9688, 1.0, 0.0625, 1.0, 0.0625, 1.0, 0.09375, 1.0, 0.09375, 1.0, 0.4688, 1.0, 0.4688, 1.0, 0.5, 1.0, 0.5, 1.0, 0.875, 1.0, 0.875, 1.0, 0.9062, 1.0, 0.9062, 1.0, 0.03125, 1.0, 0.03125, 1.0, 0.0625, 1.0, 0.0625, 1.0, 0.4375, 1.0, 0.4375, 1.0, 0.4688, 1.0, 0.4688, 1.0, 0.8438, 1.0, 0.8438, 1.0, 0.875, 1.0, 0.875, 1.0, 0.0, 1.0, 0.0, 1.0, 0.03125, 1.0, 0.03125, 1.0, 0.4062, 1.0, 0.4062, 1.0, 0.4375, 1.0, 0.4375, 1.0, 0.8125, 1.0, 0.8125, 1.0, 0.8438, 1.0, 0.8438, 1.0, 0.375, 1.0, 0.375, 1.0, 0.4062, 1.0, 0.4062, 1.0, 0.7812, 1.0, 0.7812, 1.0, 0.8125, 1.0, 0.8125, 1.0, 0.3438, 1.0, 0.3438, 1.0, 0.375, 1.0, 0.375, 1.0, 0.75, 1.0, 0.75, 1.0, 0.7812, 1.0, 0.7812, 1.0, 0.3125, 1.0, 0.3125, 1.0, 0.3438, 1.0, 0.3438, 1.0, 0.7188, 1.0, 0.7188, 1.0, 0.75, 1.0, 0.75, 1.0, 0.2812, 1.0, 0.2812, 1.0, 0.3125, 1.0, 0.3125, 1.0, 0.6875, 1.0, 0.6875, 1.0, 0.7188, 1.0, 0.7188, 1.0, 0.25, 1.0, 0.25, 1.0, 0.2812, 1.0, 0.2812, 1.0, 0.6562, 1.0, 0.6562, 1.0, 0.6875, 1.0, 0.6875, 1.0, 0.2188, 1.0, 0.2188, 1.0, 0.25, 1.0, 0.25, 1.0, 0.625, 1.0, 0.625, 1.0, 0.6562, 1.0, 0.6562, 1.0, 0.1875, 1.0, 0.1875, 1.0, 0.2188, 1.0, 0.2188, 1.0, 0.5938, 1.0, 0.5938, 1.0, 0.625, 1.0, 0.625, 1.0, 0.1562, 1.0, 0.1562, 1.0, 0.1875, 1.0, 0.1875, 1.0, 0.5625, 1.0, 0.5625, 1.0, 0.5938, 1.0, 0.5938, 1.0, 0.9688, 1.0, 0.9688, 1.0, 1.0, 1.0, 1.0, 1.0, 0.125, 1.0, 0.125, 1.0, 0.1562, 1.0, 0.1562, 1.0, 0.5312, 1.0, 0.5312, 1.0, 0.5625, 1.0, 0.5625, 1.0, 0.9375, 1.0, 0.9375, 1.0, 0.9688, 1.0, 0.9688, 1.0, 0.09375, 1.0, 0.09375, 1.0, 0.125, 1.0, 0.125, 1.0, 0.5, 1.0, 0.5, 1.0, 0.5312, 1.0, 0.5312, 1.0, 0.9062, 1.0, 0.9062, 1.0, 0.9375, 1.0, 0.9375, 1.0, 0.0, 1.0, 0.0, 1.0, 0.03125, 1.0, 0.03125, 1.0, 0.4062, 1.0, 0.4062, 1.0, 0.4375, 1.0, 0.4375, 1.0, 0.8125, 1.0, 0.8125, 1.0, 0.8438, 1.0, 0.8438, 1.0, 0.375, 1.0, 0.375, 1.0, 0.4062, 1.0, 0.4062, 1.0, 0.7812, 1.0, 0.7812, 1.0, 0.8125, 1.0, 0.8125, 1.0, 0.3438, 1.0, 0.3438, 1.0, 0.375, 1.0, 0.375, 1.0, 0.75, 1.0, 0.75, 1.0, 0.7812, 1.0, 0.7812, 1.0, 0.3125, 1.0, 0.3125, 1.0, 0.3438, 1.0, 0.3438, 1.0, 0.7188, 1.0, 0.7188, 1.0, 0.75, 1.0, 0.75, 1.0, 0.2812, 1.0, 0.2812, 1.0, 0.3125, 1.0, 0.3125, 1.0, 0.6875, 1.0, 0.6875, 1.0, 0.7188, 1.0, 0.7188, 1.0, 0.25, 1.0, 0.25, 1.0, 0.2812, 1.0, 0.2812, 1.0, 0.6562, 1.0, 0.6562, 1.0, 0.6875, 1.0, 0.6875, 1.0, 0.2188, 1.0, 0.2188, 1.0, 0.25, 1.0, 0.25, 1.0, 0.625, 1.0, 0.625, 1.0, 0.6562, 1.0, 0.6562, 1.0, 0.1875, 1.0, 0.1875, 1.0, 0.2188, 1.0, 0.2188, 1.0, 0.5938, 1.0, 0.5938, 1.0, 0.625, 1.0, 0.625, 1.0, 0.1562, 1.0, 0.1562, 1.0, 0.1875, 1.0, 0.1875, 1.0, 0.5625, 1.0, 0.5625, 1.0, 0.5938, 1.0, 0.5938, 1.0, 0.9688, 1.0, 0.9688, 1.0, 1.0, 1.0, 1.0, 1.0, 0.125, 1.0, 0.125, 1.0, 0.1562, 1.0, 0.1562, 1.0, 0.5312, 1.0, 0.5312, 1.0, 0.5625, 1.0, 0.5625, 1.0, 0.9375, 1.0, 0.9375, 1.0, 0.9688, 1.0, 0.9688, 1.0, 0.09375, 1.0, 0.09375, 1.0, 0.125, 1.0, 0.125, 1.0, 0.5, 1.0, 0.5, 1.0, 0.5312, 1.0, 0.5312, 1.0, 0.9062, 1.0, 0.9062, 1.0, 0.9375, 1.0, 0.9375, 1.0, 0.0625, 1.0, 0.0625, 1.0, 0.09375, 1.0, 0.09375, 1.0, 0.4688, 1.0, 0.4688, 1.0, 0.5, 1.0, 0.5, 1.0, 0.875, 1.0, 0.875, 1.0, 0.9062, 1.0, 0.9062, 1.0, 0.03125, 1.0, 0.03125, 1.0, 0.0625, 1.0, 0.0625, 1.0, 0.4375, 1.0, 0.4375, 1.0, 0.4688, 1.0, 0.4688, 1.0, 0.8438, 1.0, 0.8438, 1.0, 0.875, 1.0, 0.875, 1.0, 0.4062, 1.0, 0.4062, 1.0, 0.4375, 1.0, 0.4375, 1.0, 0.1875, 1.0, 0.1875, 1.0, 0.2188, 1.0, 0.2188, 1.0, 0.8125, 1.0, 0.8125, 1.0, 0.8438, 1.0, 0.8438, 1.0, 0.5938, 1.0, 0.5938, 1.0, 0.625, 1.0, 0.625, 1.0, 0.375, 1.0, 0.375, 1.0, 0.4062, 1.0, 0.4062, 1.0, 0.1562, 1.0, 0.1562, 1.0, 0.1875, 1.0, 0.1875, 1.0, 0.7812, 1.0, 0.7812, 1.0, 0.8125, 1.0, 0.8125, 1.0, 0.5625, 1.0, 0.5625, 1.0, 0.5938, 1.0, 0.5938, 1.0, 0.3438, 1.0, 0.3438, 1.0, 0.375, 1.0, 0.375, 1.0, 0.9688, 1.0, 0.9688, 1.0, 1.0, 1.0, 1.0, 1.0, 0.125, 1.0, 0.125, 1.0, 0.1562, 1.0, 0.1562, 1.0, 0.75, 1.0, 0.75, 1.0, 0.7812, 1.0, 0.7812, 1.0, 0.5312, 1.0, 0.5312, 1.0, 0.5625, 1.0, 0.5625, 1.0, 0.3125, 1.0, 0.3125, 1.0, 0.3438, 1.0, 0.3438, 1.0, 0.9375, 1.0, 0.9375, 1.0, 0.9688, 1.0, 0.9688, 1.0, 0.09375, 1.0, 0.09375, 1.0, 0.125, 1.0, 0.125, 1.0, 0.7188, 1.0, 0.7188, 1.0, 0.75, 1.0, 0.75, 1.0, 0.5, 1.0, 0.5, 1.0, 0.5312, 1.0, 0.5312, 1.0, 0.2812, 1.0, 0.2812, 1.0, 0.3125, 1.0, 0.3125, 1.0, 0.9062, 1.0, 0.9062, 1.0, 0.9375, 1.0, 0.9375, 1.0, 0.0625, 1.0, 0.0625, 1.0, 0.09375, 1.0, 0.09375, 1.0, 0.6875, 1.0, 0.6875, 1.0, 0.7188, 1.0, 0.7188, 1.0, 0.4688, 1.0, 0.4688, 1.0, 0.5, 1.0, 0.5, 1.0, 0.25, 1.0, 0.25, 1.0, 0.2812, 1.0, 0.2812, 1.0, 0.875, 1.0, 0.875, 1.0, 0.9062, 1.0, 0.9062, 1.0, 0.03125, 1.0, 0.03125, 1.0, 0.0625, 1.0, 0.0625, 1.0, 0.6562, 1.0, 0.6562, 1.0, 0.6875, 1.0, 0.6875, 1.0, 0.4375, 1.0, 0.4375, 1.0, 0.4688, 1.0, 0.4688, 1.0, 0.2188, 1.0, 0.2188, 1.0, 0.25, 1.0, 0.25, 1.0, 0.8438, 1.0, 0.8438, 1.0, 0.875, 1.0, 0.875, 1.0, 0.0, 1.0, 0.0, 1.0, 0.03125, 1.0, 0.03125, 1.0, 0.625, 1.0, 0.625, 1.0, 0.6562, 1.0, 0.6562, 1.0, 0.9688, 1.0, 0.9688, 1.0, 0.9375, 1.0, 0.9375, 1.0, 1.0, 1.0, 1.0, 1.0, 0.9688, 1.0, 0.9688, 1.0, 0.9375, 1.0, 0.9375, 1.0, 0.9062, 1.0, 0.9062, 1.0, 0.03125, 1.0, 0.03125, 1.0, 0.0, 1.0, 1.0, 1.0, 0.0625, 1.0, 0.0625, 1.0, 0.03125, 1.0, 0.03125, 1.0, 0.09375, 1.0, 0.09375, 1.0, 0.0625, 1.0, 0.0625, 1.0, 0.125, 1.0, 0.125, 1.0, 0.09375, 1.0, 0.09375, 1.0, 0.1562, 1.0, 0.1562, 1.0, 0.125, 1.0, 0.125, 1.0, 0.1875, 1.0, 0.1875, 1.0, 0.1562, 1.0, 0.1562, 1.0, 0.2188, 1.0, 0.2188, 1.0, 0.1875, 1.0, 0.1875, 1.0, 0.25, 1.0, 0.25, 1.0, 0.2188, 1.0, 0.2188, 1.0, 0.2812, 1.0, 0.2812, 1.0, 0.25, 1.0, 0.25, 1.0, 0.3125, 1.0, 0.3125, 1.0, 0.2812, 1.0, 0.2812, 1.0, 0.3438, 1.0, 0.3438, 1.0, 0.3125, 1.0, 0.3125, 1.0, 0.375, 1.0, 0.375, 1.0, 0.3438, 1.0, 0.3438, 1.0, 0.4062, 1.0, 0.4062, 1.0, 0.375, 1.0, 0.375, 1.0, 0.4375, 1.0, 0.4375, 1.0, 0.4062, 1.0, 0.4062, 1.0, 0.4688, 1.0, 0.4688, 1.0, 0.4375, 1.0, 0.4375, 1.0, 0.5, 1.0, 0.5, 1.0, 0.4688, 1.0, 0.4688, 1.0, 0.5312, 1.0, 0.5312, 1.0, 0.5, 1.0, 0.5, 1.0, 0.5625, 1.0, 0.5625, 1.0, 0.5312, 1.0, 0.5312, 1.0, 0.5938, 1.0, 0.5938, 1.0, 0.5625, 1.0, 0.5625, 1.0, 0.625, 1.0, 0.625, 1.0, 0.5938, 1.0, 0.5938, 1.0, 0.6562, 1.0, 0.6562, 1.0, 0.625, 1.0, 0.625, 1.0, 0.6875, 1.0, 0.6875, 1.0, 0.6562, 1.0, 0.6562, 1.0, 0.7188, 1.0, 0.7188, 1.0, 0.6875, 1.0, 0.6875, 1.0, 0.75, 1.0, 0.75, 1.0, 0.7188, 1.0, 0.7188, 1.0, 0.7812, 1.0, 0.7812, 1.0, 0.75, 1.0, 0.75, 1.0, 0.8125, 1.0, 0.8125, 1.0, 0.7812, 1.0, 0.7812, 1.0, 0.8438, 1.0, 0.8438, 1.0, 0.8125, 1.0, 0.8125, 1.0, 0.875, 1.0, 0.875, 1.0, 0.8438, 1.0, 0.8438, 1.0, 0.9062, 1.0, 0.9062, 1.0, 0.875, 1.0, 0.875, 1.0])
me_cylinder_001.materials.append(mat_logo)
me_cylinder_001.materials.append(mat_verde)
me_cylinder_001.materials.append(mat_rojo)
me_cylinder_001.materials.append(mat_negro)
me_cylinder_001.update()
me_cylinder = bpy.data.meshes.new('Cylinder')
me_cylinder.from_pydata([(0.0, 1.0, -1.0), (0.0, 1.0, 1.0), (0.1951, 0.9808, -1.0), (0.1951, 0.9808, 1.0), (0.3827, 0.9239, -1.0), (0.3827, 0.9239, 1.0), (0.5556, 0.8315, -1.0), (0.5556, 0.8315, 1.0), (0.7071, 0.7071, -1.0), (0.7071, 0.7071, 1.0), (0.8315, 0.5556, -1.0), (0.8315, 0.5556, 1.0), (0.9239, 0.3827, -1.0), (0.9239, 0.3827, 1.0), (0.9808, 0.1951, -1.0), (0.9808, 0.1951, 1.0), (1.0, 0.0, -1.0), (1.0, 0.0, 1.0), (0.9808, -0.1951, -1.0), (0.9808, -0.1951, 1.0), (0.9239, -0.3827, -1.0), (0.9239, -0.3827, 1.0), (0.8315, -0.5556, -1.0), (0.8315, -0.5556, 1.0), (0.7071, -0.7071, -1.0), (0.7071, -0.7071, 1.0), (0.5556, -0.8315, -1.0), (0.5556, -0.8315, 1.0), (0.3827, -0.9239, -1.0), (0.3827, -0.9239, 1.0), (0.1951, -0.9808, -1.0), (0.1951, -0.9808, 1.0), (0.0, -1.0, -1.0), (0.0, -1.0, 1.0), (-0.1951, -0.9808, -1.0), (-0.1951, -0.9808, 1.0), (-0.3827, -0.9239, -1.0), (-0.3827, -0.9239, 1.0), (-0.5556, -0.8315, -1.0), (-0.5556, -0.8315, 1.0), (-0.7071, -0.7071, -1.0), (-0.7071, -0.7071, 1.0), (-0.8315, -0.5556, -1.0), (-0.8315, -0.5556, 1.0), (-0.9239, -0.3827, -1.0), (-0.9239, -0.3827, 1.0), (-0.9808, -0.1951, -1.0), (-0.9808, -0.1951, 1.0), (-1.0, 0.0, -1.0), (-1.0, 0.0, 1.0), (-0.9808, 0.1951, -1.0), (-0.9808, 0.1951, 1.0), (-0.9239, 0.3827, -1.0), (-0.9239, 0.3827, 1.0), (-0.8315, 0.5556, -1.0), (-0.8315, 0.5556, 1.0), (-0.7071, 0.7071, -1.0), (-0.7071, 0.7071, 1.0), (-0.5556, 0.8315, -1.0), (-0.5556, 0.8315, 1.0), (-0.3827, 0.9239, -1.0), (-0.3827, 0.9239, 1.0), (-0.1951, 0.9808, -1.0), (-0.1951, 0.9808, 1.0)], [], [(0, 1, 3, 2), (2, 3, 5, 4), (4, 5, 7, 6), (6, 7, 9, 8), (8, 9, 11, 10), (10, 11, 13, 12), (12, 13, 15, 14), (14, 15, 17, 16), (16, 17, 19, 18), (18, 19, 21, 20), (20, 21, 23, 22), (22, 23, 25, 24), (24, 25, 27, 26), (26, 27, 29, 28), (28, 29, 31, 30), (30, 31, 33, 32), (32, 33, 35, 34), (34, 35, 37, 36), (36, 37, 39, 38), (38, 39, 41, 40), (40, 41, 43, 42), (42, 43, 45, 44), (44, 45, 47, 46), (46, 47, 49, 48), (48, 49, 51, 50), (50, 51, 53, 52), (52, 53, 55, 54), (54, 55, 57, 56), (56, 57, 59, 58), (58, 59, 61, 60), (3, 1, 63, 61, 59, 57, 55, 53, 51, 49, 47, 45, 43, 41, 39, 37, 35, 33, 31, 29, 27, 25, 23, 21, 19, 17, 15, 13, 11, 9, 7, 5), (60, 61, 63, 62), (62, 63, 1, 0), (0, 2, 4, 6, 8, 10, 12, 14, 16, 18, 20, 22, 24, 26, 28, 30, 32, 34, 36, 38, 40, 42, 44, 46, 48, 50, 52, 54, 56, 58, 60, 62)])
me_cylinder.polygons.foreach_set('material_index', [1, 1, 1, 1, 1, 1, 1, 1, 1, 1, 1, 1, 1, 1, 1, 1, 1, 1, 1, 1, 1, 1, 1, 1, 1, 1, 1, 1, 1, 1, 0, 1, 1, 0])
_uv = me_cylinder.uv_layers.new(name='UVMap')
_uv.uv.foreach_set('vector', [1.0, 0.5, 1.0, 1.0, 0.9688, 1.0, 0.9688, 0.5, 0.9688, 0.5, 0.9688, 1.0, 0.9375, 1.0, 0.9375, 0.5, 0.9375, 0.5, 0.9375, 1.0, 0.9062, 1.0, 0.9062, 0.5, 0.9062, 0.5, 0.9062, 1.0, 0.875, 1.0, 0.875, 0.5, 0.875, 0.5, 0.875, 1.0, 0.8438, 1.0, 0.8438, 0.5, 0.8438, 0.5, 0.8438, 1.0, 0.8125, 1.0, 0.8125, 0.5, 0.8125, 0.5, 0.8125, 1.0, 0.7812, 1.0, 0.7812, 0.5, 0.7812, 0.5, 0.7812, 1.0, 0.75, 1.0, 0.75, 0.5, 0.75, 0.5, 0.75, 1.0, 0.7188, 1.0, 0.7188, 0.5, 0.7188, 0.5, 0.7188, 1.0, 0.6875, 1.0, 0.6875, 0.5, 0.6875, 0.5, 0.6875, 1.0, 0.6562, 1.0, 0.6562, 0.5, 0.6562, 0.5, 0.6562, 1.0, 0.625, 1.0, 0.625, 0.5, 0.625, 0.5, 0.625, 1.0, 0.5938, 1.0, 0.5938, 0.5, 0.5938, 0.5, 0.5938, 1.0, 0.5625, 1.0, 0.5625, 0.5, 0.5625, 0.5, 0.5625, 1.0, 0.5312, 1.0, 0.5312, 0.5, 0.5312, 0.5, 0.5312, 1.0, 0.5, 1.0, 0.5, 0.5, 0.5, 0.5, 0.5, 1.0, 0.4688, 1.0, 0.4688, 0.5, 0.4688, 0.5, 0.4688, 1.0, 0.4375, 1.0, 0.4375, 0.5, 0.4375, 0.5, 0.4375, 1.0, 0.4062, 1.0, 0.4062, 0.5, 0.4062, 0.5, 0.4062, 1.0, 0.375, 1.0, 0.375, 0.5, 0.375, 0.5, 0.375, 1.0, 0.3438, 1.0, 0.3438, 0.5, 0.3438, 0.5, 0.3438, 1.0, 0.3125, 1.0, 0.3125, 0.5, 0.3125, 0.5, 0.3125, 1.0, 0.2812, 1.0, 0.2812, 0.5, 0.2812, 0.5, 0.2812, 1.0, 0.25, 1.0, 0.25, 0.5, 0.25, 0.5, 0.25, 1.0, 0.2188, 1.0, 0.2188, 0.5, 0.2188, 0.5, 0.2188, 1.0, 0.1875, 1.0, 0.1875, 0.5, 0.1875, 0.5, 0.1875, 1.0, 0.1562, 1.0, 0.1562, 0.5, 0.1562, 0.5, 0.1562, 1.0, 0.125, 1.0, 0.125, 0.5, 0.125, 0.5, 0.125, 1.0, 0.09375, 1.0, 0.09375, 0.5, 0.09375, 0.5, 0.09375, 1.0, 0.0625, 1.0, 0.0625, 0.5, 0.7961, 0.4322, 0.8036, 0.4916, 0.7993, 0.5514, 0.7835, 0.6092, 0.7567, 0.6628, 0.72, 0.7102, 0.6747, 0.7494, 0.6227, 0.7791, 0.5658, 0.7981, 0.5064, 0.8056, 0.4466, 0.8013, 0.3888, 0.7855, 0.3352, 0.7587, 0.2879, 0.722, 0.2486, 0.6767, 0.2189, 0.6247, 0.1999, 0.5678, 0.1924, 0.5084, 0.1967, 0.4486, 0.2125, 0.3908, 0.2393, 0.3372, 0.276, 0.2898, 0.3213, 0.2506, 0.3733, 0.2209, 0.4302, 0.2019, 0.4896, 0.1944, 0.5494, 0.1987, 0.6072, 0.2145, 0.6608, 0.2413, 0.7082, 0.278, 0.7474, 0.3233, 0.7771, 0.3753, 0.0625, 0.5, 0.0625, 1.0, 0.03125, 1.0, 0.03125, 0.5, 0.03125, 0.5, 0.03125, 1.0, 0.0, 1.0, 0.0, 0.5, 0.8076, 0.5045, 0.8021, 0.4445, 0.7851, 0.3866, 0.7571, 0.3332, 0.7193, 0.2863, 0.673, 0.2477, 0.62, 0.2188, 0.5625, 0.2008, 0.5025, 0.1944, 0.4425, 0.1999, 0.3846, 0.2169, 0.3312, 0.2449, 0.2843, 0.2827, 0.2457, 0.329, 0.2168, 0.382, 0.1988, 0.4395, 0.1924, 0.4995, 0.1979, 0.5595, 0.2149, 0.6174, 0.2429, 0.6708, 0.2807, 0.7177, 0.327, 0.7563, 0.38, 0.7852, 0.4375, 0.8032, 0.4975, 0.8096, 0.5575, 0.8041, 0.6154, 0.7871, 0.6688, 0.7591, 0.7157, 0.7213, 0.7543, 0.675, 0.7832, 0.622, 0.8012, 0.5645])
me_cylinder.materials.append(mat_partecentral)
me_cylinder.materials.append(mat_verde)
me_cylinder.update()

# ---- objects
ob_cylinder = bpy.data.objects.new('Cylinder', me_cylinder_001)
ob_cylinder_001 = bpy.data.objects.new('Cylinder.001', me_cylinder)

# ---- transforms, parenting, visibility, modifiers, constraints
ob_cylinder.location = (0.03971, 0.0, 1.209)
ob_cylinder.rotation_euler = (-0.0, 1.571, 0.0)
ob_cylinder.scale = (1.0, 1.0, 0.05596)
ob_cylinder_001.location = (0.0392, 0.0, 1.219)
ob_cylinder_001.rotation_euler = (-0.0, 1.571, 0.0)
ob_cylinder_001.scale = (0.561, 0.5583, 0.0493)

# ---- collection membership
col_collection.objects.link(ob_cylinder)
col_collection.objects.link(ob_cylinder_001)

# ---- scene / render settings (as saved in the file)
scene.frame_start = 1; scene.frame_end = 250; scene.frame_set(1)
scene.render.engine = 'BLENDER_EEVEE_NEXT'
bpy.context.view_layer.update()

# ---- added for rendering (the .blend has no active camera and no usable light): camera, sun
cam_auto = bpy.data.cameras.new('AutoCamera')
cam_auto.lens = 50.0
cam_auto.sensor_width = 36.0
cam_auto.clip_end = 1000.0
ob_auto_camera = bpy.data.objects.new('AutoCamera', cam_auto)
scene.collection.objects.link(ob_auto_camera)
ob_auto_camera.location = (2.66565, -3.15113, 3.30974)
ob_auto_camera.rotation_euler = (1.09748, -7.21219e-08, 0.694738)
scene.camera = ob_auto_camera
light_auto_sun = bpy.data.lights.new('AutoSun', 'SUN')
light_auto_sun.energy = 3.0
light_auto_sun.angle = 0.0523599
ob_auto_sun = bpy.data.objects.new('AutoSun', light_auto_sun)
scene.collection.objects.link(ob_auto_sun)
ob_auto_sun.rotation_euler = (0.872665, 0.174533, 0.523599)
bpy.context.view_layer.update()
